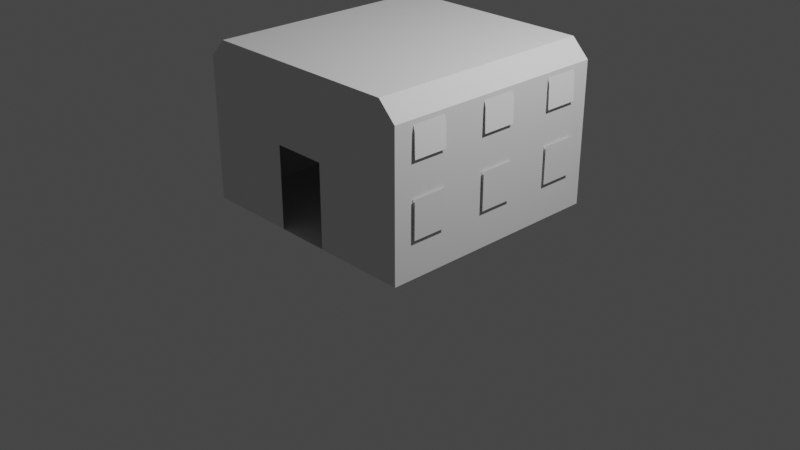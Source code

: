 # Source: GondLab.blend  (saved by Blender 3.1.7; exported with 4.5.12 LTS)
import bpy
from mathutils import Matrix  # noqa: F401  (used for matrix-valued properties, if any)

bpy.ops.wm.read_factory_settings(use_empty=True)
scene = bpy.context.scene
scene.name = 'Scene'

# ---- collections
col_collection = bpy.data.collections.new('Collection'); scene.collection.children.link(col_collection)
col_collider_collider = bpy.data.collections.new('collider:collider')  # instanced only; not linked into the scene
col_collider_collider_001 = bpy.data.collections.new('collider:collider.001')  # instanced only; not linked into the scene
col_collider_collider_002 = bpy.data.collections.new('collider:collider.002')  # instanced only; not linked into the scene
col_collider_collider_003 = bpy.data.collections.new('collider:collider.003')  # instanced only; not linked into the scene
col_collider_collider_004 = bpy.data.collections.new('collider:collider.004')  # instanced only; not linked into the scene
col_collider_collider_005 = bpy.data.collections.new('collider:collider.005')  # instanced only; not linked into the scene
col_collider_collider_006 = bpy.data.collections.new('collider:collider.006')  # instanced only; not linked into the scene
col_collider_collider_007 = bpy.data.collections.new('collider:collider.007')  # instanced only; not linked into the scene
col_collider_collider_008 = bpy.data.collections.new('collider:collider.008')  # instanced only; not linked into the scene
col_collider_collider_009 = bpy.data.collections.new('collider:collider.009')  # instanced only; not linked into the scene
col_collider_collider_010 = bpy.data.collections.new('collider:collider.010')  # instanced only; not linked into the scene
col_collider_collider_011 = bpy.data.collections.new('collider:collider.011')  # instanced only; not linked into the scene
col_collider_collider_012 = bpy.data.collections.new('collider:collider.012')  # instanced only; not linked into the scene
col_collider_collider_013 = bpy.data.collections.new('collider:collider.013')  # instanced only; not linked into the scene
col_collider_collider_014 = bpy.data.collections.new('collider:collider.014')  # instanced only; not linked into the scene
col_collider_collider_015 = bpy.data.collections.new('collider:collider.015')  # instanced only; not linked into the scene
col_collider_collider_016 = bpy.data.collections.new('collider:collider.016')  # instanced only; not linked into the scene
col_collider_collider_017 = bpy.data.collections.new('collider:collider.017')  # instanced only; not linked into the scene
col_collider_collider_018 = bpy.data.collections.new('collider:collider.018')  # instanced only; not linked into the scene
col_collider_collider_019 = bpy.data.collections.new('collider:collider.019')  # instanced only; not linked into the scene
col_collider_collider_020 = bpy.data.collections.new('collider:collider.020')  # instanced only; not linked into the scene
col_collider_collider_021 = bpy.data.collections.new('collider:collider.021')  # instanced only; not linked into the scene

# ---- materials (node trees are filled in below, after node groups)
mat_material = bpy.data.materials.new('Material')
mat_material.use_transparent_shadow = False
mat_windowtransparent = bpy.data.materials.new('WindowTransparent')
mat_windowtransparent.use_transparent_shadow = False

# ---- material node trees

# ---- world
world_world = bpy.data.worlds.new('World'); scene.world = world_world
world_world.use_nodes = True; world_world.node_tree.nodes.clear()
_N = world_world.node_tree.nodes; _L = world_world.node_tree.links
n0 = _N.new('ShaderNodeOutputWorld'); n0.name = 'World Output'; n0.location = (300, 300)
n1 = _N.new('ShaderNodeBackground'); n1.name = 'Background'; n1.location = (10, 300)
n1.inputs[0].default_value = (0.05088, 0.05088, 0.05088, 1.0)
_L.new(n1.outputs[0], n0.inputs[0])
n0.is_active_output = True
world_world.color = (0.05088, 0.05088, 0.05088)
world_world.use_sun_shadow = False
world_world.sun_shadow_jitter_overblur = 0.0

# ---- cameras
cam_camera = bpy.data.cameras.new('Camera')
cam_camera.clip_end = 100.0
cam_camera.ortho_scale = 7.314

# ---- lights
light_light = bpy.data.lights.new('Light', 'POINT')
light_light.transmission_factor = 0.0
light_light.energy = 1000.0
light_light.shadow_soft_size = 0.1
light_light.shadow_maximum_resolution = 0.006
light_light.use_absolute_resolution = True

# ---- meshes
me_cube_001 = bpy.data.meshes.new('Cube.001')
me_cube_001.from_pydata([(-1.266, -1.241, 0.2055), (-1.266, 1.241, 0.2055), (1.266, -1.241, 0.2055), (1.266, 1.241, 0.2055), (-1.266, -1.241, 1.7), (-1.078, -1.241, 1.888), (-1.078, 1.241, 1.888), (-1.266, 1.241, 1.7), (1.079, -1.241, 1.888), (1.266, -1.241, 1.7), (1.266, 1.241, 1.7), (1.079, 1.241, 1.888), (-0.286, -1.241, 1.071), (0.2863, -1.241, 1.071), (0.2863, 1.241, 0.2055), (-0.286, 1.241, 0.2055), (-0.286, -1.241, 0.2055), (0.2863, -1.241, 0.2055), (0.2863, 1.241, 1.071), (-0.286, 1.241, 1.071), (-1.266, -1.24, 1.074), (-1.266, 1.241, 1.074), (1.266, -1.24, 1.074), (-1.266, -1.24, 1.084), (1.266, 0.9702, 1.074), (1.266, 1.241, 1.074), (0.8051, 0.9702, 1.074), (0.8051, 0.5638, 1.074), (1.266, 0.5638, 1.074), (1.266, -1.24, 1.084), (-1.266, 1.241, 1.084), (1.266, 0.5638, 1.084), (1.266, 1.241, 1.084), (1.266, 0.9702, 1.084), (0.8051, 0.5638, 1.084), (0.8051, 0.9702, 1.084)], [], [(11, 8, 5, 6), (4, 7, 6, 5), (10, 9, 8, 11), (13, 12, 16, 0, 4, 5, 8, 9, 2, 17), (3, 2, 9, 10), (32, 30, 23, 29, 31, 34, 35, 33), (26, 27, 28, 22, 20, 21, 25, 24), (34, 31, 28, 27), (26, 24, 33, 35), (14, 3, 10, 11, 6, 7, 1, 15, 19, 18), (0, 1, 7, 4), (16, 17, 2, 3, 14, 15, 1, 0), (27, 26, 35, 34)])
_uv = me_cube_001.uv_layers.new(name='UVMap')
_uv.uv.foreach_set('vector', [0.6435, 0.5, 0.6435, 0.75, 0.8565, 0.75, 0.8565, 0.5, 0.5971, 0.0, 0.5971, 0.25, 0.625, 0.25, 0.625, 0.0, 0.5971, 0.5, 0.5971, 0.75, 0.6435, 0.75, 0.6435, 0.5, 0.4861, 0.8333, 0.4861, 0.9167, 0.375, 0.9167, 0.375, 1.0, 0.5971, 1.0, 0.625, 0.9815, 0.625, 0.7685, 0.5971, 0.75, 0.375, 0.75, 0.375, 0.8333, 0.375, 0.5, 0.375, 0.75, 0.5971, 0.75, 0.5971, 0.5, 0.2311, 0.8256, 0.2311, 0.8256, 0.2311, 0.6327, 0.2311, 0.6327, 0.2311, 0.7204, 0.3444, 0.7204, 0.3444, 0.7836, 0.2311, 0.7836, 0.1698, 0.8931, 0.1023, 0.8931, 0.1023, 0.9935, 0.008572, 0.9935, 0.008572, 0.9935, 0.2148, 0.9935, 0.2148, 0.9935, 0.1698, 0.9935, 0.9274, 0.06938, 0.978, 0.06938, 0.978, 0.01423, 0.9274, 0.01423, 0.9816, 0.01423, 0.9309, 0.01423, 0.9309, 0.06938, 0.9816, 0.06938, 0.375, 0.4167, 0.375, 0.5, 0.5971, 0.5, 0.625, 0.4815, 0.625, 0.2685, 0.5971, 0.25, 0.375, 0.25, 0.375, 0.3333, 0.4861, 0.3333, 0.4861, 0.4167, 0.375, 0.0, 0.375, 0.25, 0.5971, 0.25, 0.5971, 0.0, 0.2083, 0.75, 0.2917, 0.75, 0.375, 0.75, 0.375, 0.5, 0.2917, 0.5, 0.2083, 0.5, 0.125, 0.5, 0.125, 0.75, 0.9816, 0.01423, 0.9274, 0.01423, 0.9274, 0.06938, 0.9816, 0.06938])
_uv.active_render = True
_uv = me_cube_001.uv_layers.new(name='UVMap2')
_uv.uv.foreach_set('vector', [0.0, 0.0, 0.0, 0.0, 0.0, 0.0, 0.0, 0.0, 0.0, 0.0, 0.0, 0.0, 0.0, 0.0, 0.0, 0.0, 0.0, 0.0, 0.0, 0.0, 0.0, 0.0, 0.0, 0.0, 0.0, 0.0, 0.0, 0.0, 0.0, 0.0, 0.0, 0.0, 0.0, 0.0, 0.0, 0.0, 0.0, 0.0, 0.0, 0.0, 0.0, 0.0, 0.0, 0.0, 0.0, 0.0, 0.0, 0.0, 0.0, 0.0, 0.0, 0.0, 0.003906, 0.9921, 0.5061, 0.9921, 0.5061, 0.4999, 0.003906, 0.4999, 0.003906, 0.8578, 0.09533, 0.8578, 0.09533, 0.9384, 0.003906, 0.9384, 0.4147, 0.4424, 0.4147, 0.3618, 0.5061, 0.3618, 0.5061, 0.003906, 0.003906, 0.003907, 0.003907, 0.496, 0.5061, 0.496, 0.5061, 0.4424, 0.51, 0.00589, 0.6015, 0.00589, 0.6015, 0.003906, 0.51, 0.003906, 0.6968, 0.003906, 0.6054, 0.003906, 0.6054, 0.00589, 0.6968, 0.00589, 0.0, 0.0, 0.0, 0.0, 0.0, 0.0, 0.0, 0.0, 0.0, 0.0, 0.0, 0.0, 0.0, 0.0, 0.0, 0.0, 0.0, 0.0, 0.0, 0.0, 0.0, 0.0, 0.0, 0.0, 0.0, 0.0, 0.0, 0.0, 0.0, 0.0, 0.0, 0.0, 0.0, 0.0, 0.0, 0.0, 0.0, 0.0, 0.0, 0.0, 0.0, 0.0, 0.0, 0.0, 0.7813, 0.003906, 0.7007, 0.003906, 0.7007, 0.00589, 0.7813, 0.00589])
me_cube_001.use_remesh_fix_poles = True
me_cube_001.use_remesh_preserve_attributes = False
me_cube_001.update()
me_cube_001.normals_split_custom_set([tuple(v) for v in zip(*[iter([0.0, 0.0, -1.0, 0.0, 0.0, -1.0, 0.0, 0.0, -1.0, 0.0, 0.0, -1.0, 0.7071, 0.0, -0.7071, 0.7071, 0.0, -0.7071, 0.7071, 0.0, -0.7071, 0.7071, 0.0, -0.7071, -0.7071, 0.0, -0.7071, -0.7071, 0.0, -0.7071, -0.7071, 0.0, -0.7071, -0.7071, 0.0, -0.7071, 0.0, 1.0, 6.393e-08, 0.0, 1.0, 6.393e-08, 0.0, 1.0, 6.393e-08, 0.0, 1.0, 6.393e-08, 0.0, 1.0, 6.393e-08, 0.0, 1.0, 6.393e-08, 0.0, 1.0, 6.393e-08, 0.0, 1.0, 6.393e-08, 0.0, 1.0, 6.393e-08, 0.0, 1.0, 6.393e-08, -1.0, 0.0, 0.0, -1.0, 0.0, 0.0, -1.0, 0.0, 0.0, -1.0, 0.0, 0.0, -1.221e-08, 1.396e-07, 1.0, -1.221e-08, 1.396e-07, 1.0, -1.221e-08, 1.396e-07, 1.0, -1.221e-08, 1.396e-07, 1.0, -1.221e-08, 1.396e-07, 1.0, -1.221e-08, 1.396e-07, 1.0, -1.221e-08, 1.396e-07, 1.0, -1.221e-08, 1.396e-07, 1.0, 1.467e-08, -1.396e-07, -1.0, 1.467e-08, -1.396e-07, -1.0, 1.467e-08, -1.396e-07, -1.0, 1.467e-08, -1.396e-07, -1.0, 1.467e-08, -1.396e-07, -1.0, 1.467e-08, -1.396e-07, -1.0, 1.467e-08, -1.396e-07, -1.0, 1.467e-08, -1.396e-07, -1.0, 3.879e-07, 1.0, 0.0, 3.879e-07, 1.0, 0.0, 3.879e-07, 1.0, 0.0, 3.879e-07, 1.0, 0.0, -3.879e-07, -1.0, 0.0, -3.879e-07, -1.0, 0.0, -3.879e-07, -1.0, 0.0, -3.879e-07, -1.0, 0.0, 0.0, -1.0, -3.197e-08, 0.0, -1.0, -3.197e-08, 0.0, -1.0, -3.197e-08, 0.0, -1.0, -3.197e-08, 0.0, -1.0, -3.197e-08, 0.0, -1.0, -3.197e-08, 0.0, -1.0, -3.197e-08, 0.0, -1.0, -3.197e-08, 0.0, -1.0, -3.197e-08, 0.0, -1.0, -3.197e-08, 1.0, 0.0, 0.0, 1.0, 0.0, 0.0, 1.0, 0.0, 0.0, 1.0, 0.0, 0.0, 0.0, 0.0, 1.0, 0.0, 0.0, 1.0, 0.0, 0.0, 1.0, 0.0, 0.0, 1.0, 0.0, 0.0, 1.0, 0.0, 0.0, 1.0, 0.0, 0.0, 1.0, 0.0, 0.0, 1.0, 1.0, -2.405e-07, 0.0, 1.0, -2.405e-07, 0.0, 1.0, -2.405e-07, 0.0, 1.0, -2.405e-07, 0.0])] * 3)])
me_depthmask = bpy.data.meshes.new('depthMask')
me_depthmask.from_pydata([(-1.292, -0.331, -0.667), (-1.292, -0.331, -1.035), (-1.292, 0.06, -1.035), (-1.292, 0.06, -0.667), (1.258, 0.7528, -1.035), (1.258, 0.7528, -0.667), (1.227, 0.8102, -0.667), (1.227, 0.8102, -1.035), (-1.292, -0.331, 0.184), (-1.292, -0.331, -0.184), (-1.292, 0.06, -0.184), (-1.292, 0.06, 0.184), (1.292, 0.06, 1.035), (1.292, 0.06, 0.6668), (1.292, -0.331, 0.6668), (1.292, -0.331, 1.035), (-1.292, -0.331, 0.6668), (-1.292, 0.06, 0.6668), (-1.292, 0.06, 1.035), (-1.292, -0.331, 1.035), (1.292, -0.331, -0.184), (1.292, -0.331, 0.184), (1.292, 0.06, 0.184), (1.292, 0.06, -0.184), (-1.285, 0.6669, 1.034), (-1.292, 0.4195, 1.034), (-1.292, 0.42, 0.668), (-1.285, 0.6669, 0.6678), (-1.285, 0.6669, -0.667), (-1.292, 0.42, -0.667), (-1.292, 0.42, -1.035), (-1.285, 0.6669, -1.035), (1.258, 0.7528, 0.6678), (1.258, 0.7528, 1.034), (1.227, 0.8102, 1.034), (1.227, 0.8102, 0.6678), (-1.285, 0.6669, 0.184), (-1.292, 0.42, 0.184), (-1.292, 0.42, -0.184), (-1.285, 0.6669, -0.184), (1.292, 0.06, -0.667), (1.292, 0.06, -1.035), (1.292, -0.331, -1.035), (1.292, -0.331, -0.667), (1.285, 0.6669, -0.184), (1.292, 0.42, -0.184), (1.292, 0.42, 0.184), (1.285, 0.6669, 0.184), (-1.227, 0.8102, -0.667), (-1.258, 0.7528, -0.667), (-1.258, 0.7528, -1.035), (-1.227, 0.8102, -1.035), (-1.258, 0.7528, -0.667), (-1.285, 0.6669, -0.667), (-1.285, 0.6669, -1.035), (-1.258, 0.7528, -1.035), (-1.227, 0.8102, 0.184), (-1.258, 0.7528, 0.184), (-1.258, 0.7528, -0.184), (-1.227, 0.8102, -0.184), (-1.258, 0.7528, 0.184), (-1.285, 0.6669, 0.184), (-1.285, 0.6669, -0.184), (-1.258, 0.7528, -0.184), (-1.227, 0.8102, 1.034), (-1.258, 0.7528, 1.034), (-1.258, 0.7528, 0.6678), (-1.227, 0.8102, 0.6678), (-1.258, 0.7528, 1.034), (-1.285, 0.6669, 1.034), (-1.285, 0.6669, 0.6678), (-1.258, 0.7528, 0.6678), (1.285, 0.6669, 1.034), (1.258, 0.7528, 1.034), (1.258, 0.7528, 0.6678), (1.285, 0.6669, 0.6678), (1.292, 0.4195, 1.034), (1.285, 0.6669, 1.034), (1.285, 0.6669, 0.6678), (1.292, 0.42, 0.668), (1.227, 0.8102, -0.184), (1.258, 0.7528, -0.184), (1.258, 0.7528, 0.184), (1.227, 0.8102, 0.184), (1.258, 0.7528, -0.184), (1.285, 0.6669, -0.184), (1.285, 0.6669, 0.184), (1.258, 0.7528, 0.184), (1.285, 0.6669, -0.667), (1.258, 0.7528, -0.667), (1.258, 0.7528, -1.035), (1.285, 0.6669, -1.035), (1.292, 0.42, -0.667), (1.285, 0.6669, -0.667), (1.285, 0.6669, -1.035), (1.292, 0.42, -1.035)], [], [(0, 1, 2), (0, 2, 3), (5, 6, 4), (6, 7, 4), (9, 10, 8), (10, 11, 8), (13, 14, 12), (14, 15, 12), (17, 18, 16), (18, 19, 16), (21, 22, 20), (22, 23, 20), (25, 26, 24), (26, 27, 24), (29, 30, 28), (30, 31, 28), (33, 34, 32), (34, 35, 32), (37, 38, 36), (38, 39, 36), (41, 42, 40), (42, 43, 40), (45, 46, 44), (46, 47, 44), (49, 50, 48), (50, 51, 48), (53, 54, 52), (54, 55, 52), (57, 58, 56), (58, 59, 56), (61, 62, 60), (62, 63, 60), (65, 66, 64), (66, 67, 64), (69, 70, 68), (70, 71, 68), (73, 74, 72), (74, 75, 72), (77, 78, 76), (78, 79, 76), (81, 82, 80), (82, 83, 80), (85, 86, 84), (86, 87, 84), (89, 90, 88), (90, 91, 88), (93, 94, 92), (94, 95, 92)])
_uv = me_depthmask.uv_layers.new(name='UVMap')
_uv.uv.foreach_set('vector', [0.9701, 0.01642, 0.9812, 0.01642, 0.9812, 0.02951, 0.9701, 0.01642, 0.9812, 0.02951, 0.9701, 0.02951, 0.9372, 0.06672, 0.9372, 0.06496, 0.929, 0.06672, 0.9372, 0.06496, 0.929, 0.06496, 0.929, 0.06672, 0.9812, 0.01642, 0.9812, 0.02951, 0.9701, 0.01642, 0.9812, 0.02951, 0.9701, 0.02951, 0.9701, 0.01642, 0.9812, 0.02951, 0.9812, 0.01642, 0.9701, 0.02951, 0.9812, 0.01642, 0.9701, 0.01642, 0.9701, 0.02951, 0.9812, 0.02951, 0.9701, 0.02951, 0.9812, 0.01642, 0.9701, 0.02951, 0.9701, 0.01642, 0.9812, 0.01642, 0.9701, 0.01642, 0.9701, 0.02951, 0.9812, 0.01642, 0.9701, 0.02951, 0.9812, 0.02951, 0.9812, 0.01642, 0.9701, 0.03922, 0.9811, 0.03923, 0.9454, 0.06862, 0.9811, 0.03923, 0.9372, 0.06862, 0.9454, 0.06862, 0.9701, 0.03923, 0.9812, 0.03923, 0.9372, 0.06862, 0.9812, 0.03923, 0.929, 0.06862, 0.9372, 0.06862, 0.9454, 0.06672, 0.9454, 0.06496, 0.9372, 0.06672, 0.9454, 0.06496, 0.9372, 0.06496, 0.9372, 0.06672, 0.9701, 0.03923, 0.9812, 0.03923, 0.929, 0.06862, 0.9812, 0.03923, 0.9454, 0.06862, 0.929, 0.06862, 0.9812, 0.02951, 0.9812, 0.01642, 0.9701, 0.02951, 0.9812, 0.01642, 0.9701, 0.01642, 0.9701, 0.02951, 0.9812, 0.03923, 0.9701, 0.03923, 0.9454, 0.06862, 0.9701, 0.03923, 0.929, 0.06862, 0.9454, 0.06862, 0.9372, 0.06672, 0.929, 0.06672, 0.9372, 0.06495, 0.929, 0.06672, 0.929, 0.06495, 0.9372, 0.06495, 0.9372, 0.06862, 0.929, 0.06862, 0.9372, 0.06672, 0.929, 0.06862, 0.929, 0.06672, 0.9372, 0.06672, 0.929, 0.06672, 0.9454, 0.06672, 0.929, 0.06495, 0.9454, 0.06672, 0.9454, 0.06495, 0.929, 0.06495, 0.929, 0.06862, 0.9454, 0.06862, 0.929, 0.06672, 0.9454, 0.06862, 0.9454, 0.06672, 0.929, 0.06672, 0.9454, 0.06672, 0.9372, 0.06672, 0.9454, 0.06495, 0.9372, 0.06672, 0.9372, 0.06495, 0.9454, 0.06495, 0.9454, 0.06862, 0.9372, 0.06862, 0.9454, 0.06672, 0.9372, 0.06862, 0.9372, 0.06672, 0.9454, 0.06672, 0.9454, 0.06672, 0.9372, 0.06672, 0.9454, 0.06862, 0.9372, 0.06672, 0.9372, 0.06862, 0.9454, 0.06862, 0.9454, 0.06862, 0.9372, 0.06862, 0.9701, 0.03922, 0.9372, 0.06862, 0.9811, 0.03923, 0.9701, 0.03922, 0.9454, 0.06672, 0.929, 0.06672, 0.9454, 0.06496, 0.929, 0.06672, 0.929, 0.06496, 0.9454, 0.06496, 0.9454, 0.06862, 0.929, 0.06862, 0.9454, 0.06672, 0.929, 0.06862, 0.929, 0.06672, 0.9454, 0.06672, 0.9372, 0.06672, 0.929, 0.06672, 0.9372, 0.06862, 0.929, 0.06672, 0.929, 0.06862, 0.9372, 0.06862, 0.9372, 0.06862, 0.929, 0.06862, 0.9701, 0.03923, 0.929, 0.06862, 0.9812, 0.03923, 0.9701, 0.03923])
_uv.active_render = True
_uv = me_depthmask.uv_layers.new(name='UVMap2')
_uv.uv.foreach_set('vector', [0.003906, 0.626, 0.06854, 0.626, 0.07258, 0.5675, 0.003906, 0.626, 0.07258, 0.5675, 0.06854, 0.6344, 0.01472, 0.5221, 0.003906, 0.5184, 0.06255, 0.4938, 0.003906, 0.5184, 0.2694, 0.04465, 0.06255, 0.4938, 0.003906, 0.5591, 0.07245, 0.6344, 0.1452, 0.5424, 0.07245, 0.6344, 0.07649, 0.5424, 0.1452, 0.5424, 0.07242, 0.6556, 0.003906, 0.5887, 0.137, 0.6556, 0.003906, 0.5887, 0.07242, 0.6472, 0.137, 0.6556, 0.1452, 0.5759, 0.06852, 0.6511, 0.07648, 0.5759, 0.06852, 0.6511, 0.07258, 0.5759, 0.07648, 0.5759, 0.003906, 0.6054, 0.003906, 0.5469, 0.06854, 0.6054, 0.003906, 0.5469, 0.003906, 0.6138, 0.06854, 0.6054, 0.07345, 0.4634, 0.06826, 0.6595, 0.03038, 0.4575, 0.06826, 0.6595, 0.1203, 0.4717, 0.03038, 0.4575, 0.07337, 0.5341, 0.06854, 0.6177, 0.03038, 0.5283, 0.06854, 0.6177, 0.1203, 0.5141, 0.03038, 0.5283, 0.08817, 0.4655, 0.07735, 0.4618, 0.06255, 0.4796, 0.07735, 0.4618, 0.2694, 0.3437, 0.06255, 0.4796, 0.1467, 0.4917, 0.06854, 0.5926, 0.1038, 0.4858, 0.06854, 0.5926, 0.1203, 0.5283, 0.1038, 0.4858, 0.07245, 0.6305, 0.07649, 0.5636, 0.1371, 0.6305, 0.07649, 0.5636, 0.07245, 0.6221, 0.1371, 0.6305, 0.003906, 0.5044, 0.07245, 0.597, 0.04689, 0.5102, 0.07245, 0.597, 0.1038, 0.5102, 0.04689, 0.5102, 0.01472, 0.5305, 0.1359, 0.5164, 0.003906, 0.5342, 0.1359, 0.5164, 0.1467, 0.5201, 0.003906, 0.5342, 0.03038, 0.5283, 0.1203, 0.5141, 0.01472, 0.5305, 0.1203, 0.5141, 0.1359, 0.5164, 0.01472, 0.5305, 0.08809, 0.4881, 0.1359, 0.5305, 0.07727, 0.4918, 0.1359, 0.5305, 0.1467, 0.5342, 0.07727, 0.4918, 0.1038, 0.4858, 0.1203, 0.5283, 0.08809, 0.4881, 0.1203, 0.5283, 0.1359, 0.5305, 0.08809, 0.4881, 0.01472, 0.4598, 0.1359, 0.4739, 0.003906, 0.4635, 0.1359, 0.4739, 0.1467, 0.4776, 0.003906, 0.4635, 0.03038, 0.4575, 0.1203, 0.4717, 0.01472, 0.4598, 0.1203, 0.4717, 0.1359, 0.4739, 0.01472, 0.4598, 0.08817, 0.4655, 0.06255, 0.4796, 0.1038, 0.4677, 0.06255, 0.4796, 0.0469, 0.4819, 0.1038, 0.4677, 0.1038, 0.4677, 0.0469, 0.4819, 0.1469, 0.4619, 0.0469, 0.4819, 0.003906, 0.4761, 0.1469, 0.4619, 0.06255, 0.5079, 0.08809, 0.5079, 0.07337, 0.5042, 0.08809, 0.5079, 0.07727, 0.5042, 0.07337, 0.5042, 0.04689, 0.5102, 0.1038, 0.5102, 0.06255, 0.5079, 0.1038, 0.5102, 0.08809, 0.5079, 0.06255, 0.5079, 0.01472, 0.5221, 0.06255, 0.4938, 0.03038, 0.5244, 0.06255, 0.4938, 0.04689, 0.4961, 0.03038, 0.5244, 0.03038, 0.5244, 0.04689, 0.4961, 0.07337, 0.5185, 0.04689, 0.4961, 0.003906, 0.4902, 0.07337, 0.5185])
me_depthmask.materials.append(mat_material)
me_depthmask.use_remesh_fix_poles = True
me_depthmask.use_remesh_preserve_attributes = False
me_depthmask.update()
me_depthmask.normals_split_custom_set([tuple(v) for v in zip(*[iter([1.0, -1.381e-06, 1.296e-06, 1.0, -1.381e-06, 1.296e-06, 1.0, -1.381e-06, 1.296e-06, 1.0, -8.285e-07, 1.296e-06, 1.0, -8.285e-07, 1.296e-06, 1.0, -8.285e-07, 1.296e-06, -0.9865, -0.1635, -4.866e-06, -0.9865, -0.1635, -5.763e-06, -0.9865, -0.1635, 1.878e-05, -0.9865, -0.1635, -3.495e-05, -0.9829, -0.1628, -0.08631, -0.9865, -0.1635, -1.052e-05, 1.0, -8.285e-07, 5.831e-06, 1.0, -8.285e-07, 5.831e-06, 1.0, -8.285e-07, 5.831e-06, 1.0, -1.526e-06, 5.507e-06, 1.0, -1.526e-06, 5.507e-06, 1.0, -1.526e-06, 5.507e-06, -1.0, 4.144e-07, -9.722e-07, -1.0, 4.144e-07, -9.722e-07, -1.0, 4.144e-07, -9.722e-07, -1.0, -6.193e-07, -6.481e-07, -1.0, -6.193e-07, -6.481e-07, -1.0, -6.193e-07, -6.481e-07, 1.0, -8.288e-07, 0.0, 1.0, -8.288e-07, 0.0, 1.0, -8.288e-07, 0.0, 1.0, -1.243e-06, 0.0, 1.0, -1.243e-06, 0.0, 1.0, -1.243e-06, 0.0, -1.0, 0.0, -5.183e-06, -1.0, 0.0, -5.183e-06, -1.0, 0.0, -5.183e-06, -1.0, 3.449e-07, -6.155e-06, -1.0, 3.449e-07, -6.155e-06, -1.0, 3.449e-07, -6.155e-06, 0.9866, -0.1634, -2.162e-06, 0.9866, -0.1634, 4.191e-05, 0.9866, -0.1634, 3.524e-05, 0.9866, -0.1634, 3.773e-05, 0.9866, -0.1634, -2.018e-06, 0.9866, -0.1634, 4.508e-05, 0.9866, -0.1634, -5.369e-06, 0.9866, -0.1634, 1.047e-05, 0.9865, -0.1635, 1.02e-06, 0.9866, -0.1634, 3.636e-06, 0.9865, -0.1635, 2.085e-05, 0.9865, -0.1635, 1.066e-05, -0.9866, -0.1634, -6.793e-06, -0.9866, -0.1634, -3.915e-06, -0.9866, -0.1634, 2.872e-05, -0.9866, -0.1634, -3.197e-05, -0.9829, -0.1628, -0.08633, -0.9866, -0.1634, -9.973e-06, 0.9863, -0.1647, -0.0005868, 0.9866, -0.1634, 1.717e-05, 0.9866, -0.163, 2.909e-05, 0.9866, -0.1634, 8.618e-06, 0.9866, -0.1634, 4.831e-06, 0.9866, -0.163, 3.912e-05, -1.0, 1.243e-06, -1.296e-06, -1.0, 1.243e-06, -1.296e-06, -1.0, 1.243e-06, -1.296e-06, -1.0, 1.386e-07, -9.718e-07, -1.0, 1.386e-07, -9.718e-07, -1.0, 1.386e-07, -9.718e-07, -0.9866, -0.1634, -1.547e-06, -0.9866, -0.1634, 6.959e-06, -0.9866, -0.1634, -8.251e-06, -0.9866, -0.1634, 2.738e-05, -0.9866, -0.1631, 3.889e-05, -0.9866, -0.1634, -1.071e-05, 0.9865, -0.1635, -1.496e-06, 0.9865, -0.1635, 9.723e-06, 0.9865, -0.1635, -0.0002858, 0.9865, -0.1635, -2.647e-06, 0.9865, -0.1635, 1.582e-05, 0.9865, -0.1635, -0.0003447, 0.9866, -0.1634, 1.514e-06, 0.9866, -0.1634, -1.087e-05, 0.9866, -0.1634, -2.84e-06, 0.9866, -0.1634, 1.919e-06, 0.9866, -0.1634, 8.826e-06, 0.9866, -0.1634, -6.299e-06, 0.9866, -0.163, 0.001299, 0.9865, -0.1635, 7.898e-06, 0.9868, -0.1621, -0.0005303, 0.9865, -0.1635, 7.358e-07, 0.9865, -0.1635, 1.84e-05, 0.9868, -0.1621, -0.0005262, 0.9866, -0.1631, 0.001058, 0.9866, -0.1634, 9.984e-06, 0.9866, -0.1631, 0.001299, 0.9866, -0.1634, 3.6e-06, 0.9866, -0.1634, 1.051e-05, 0.9866, -0.1631, 0.001303, 0.9866, -0.1634, -3.697e-06, 0.9866, -0.1634, 1.971e-05, 0.9866, -0.1632, 0.0004376, 0.9866, -0.1634, -2.768e-06, 0.9865, -0.1635, 0.0003401, 0.9866, -0.1632, 0.00038, 0.9866, -0.1634, 2.837e-06, 0.9866, -0.1634, -1.908e-05, 0.9866, -0.1634, -1.451e-05, 0.9866, -0.1634, 1.815e-06, 0.9866, -0.1634, 8.757e-06, 0.9866, -0.1634, -1.23e-05, -0.9866, -0.1634, -8.583e-06, -0.9866, -0.1634, -1.081e-05, -0.9866, -0.1634, -1.787e-06, -0.9866, -0.1634, -1.671e-05, -0.9866, -0.1634, 4.056e-05, -0.9866, -0.1634, -5.51e-06, -0.9866, -0.1634, -1.851e-05, -0.9866, -0.1634, 0.0001257, -0.9866, -0.1634, -0.0003599, -0.9866, -0.1634, 9.864e-05, -0.9866, -0.1633, -0.0007152, -0.9866, -0.1634, -0.0003478, -0.9865, -0.1635, -5.906e-06, -0.9865, -0.1635, -8.274e-06, -0.9865, -0.1635, -3.945e-06, -0.9865, -0.1635, -6.811e-06, -0.9865, -0.1635, -2.03e-05, -0.9865, -0.1635, 4.316e-05, -0.9866, -0.1634, -9.554e-06, -0.9866, -0.1631, -1.767e-05, -0.9866, -0.1634, -1.303e-06, -0.9866, -0.1631, -3.886e-06, -0.9866, -0.1634, -1.077e-05, -0.9866, -0.1634, 5.96e-06, -0.9866, -0.1634, -8.552e-06, -0.9866, -0.1634, 6.668e-06, -0.9866, -0.1634, -1.78e-06, -0.9866, -0.1634, 2.292e-06, -0.9866, -0.1634, -2.163e-06, -0.9866, -0.1634, 1.031e-05, -0.9865, -0.1635, -2.535e-06, -0.9865, -0.1635, -1.151e-05, -0.9866, -0.1634, -4.892e-05, -0.9865, -0.1635, -1.035e-06, -0.9866, -0.1634, 5.8e-06, -0.9866, -0.1634, -9.909e-06])] * 3)])
me_glass = bpy.data.meshes.new('glass')
me_glass.from_pydata([(-1.239, 0.7508, -0.184), (-1.266, 0.665, 7.096e-07), (-1.266, 0.665, -0.184), (-1.239, 0.7508, -0.184), (-1.239, 0.7508, 7.21e-07), (-1.266, 0.665, 7.096e-07), (-1.239, 0.7508, -0.184), (-1.208, 0.8082, -0.184), (-1.239, 0.7508, 7.21e-07), (-1.239, 0.7508, 7.21e-07), (-1.208, 0.8082, -0.184), (-1.208, 0.8082, -3.614e-07), (-1.273, 0.5714, -2.957e-08), (-1.266, 0.665, -0.184), (-1.266, 0.665, 7.096e-07), (-1.273, 0.5714, -0.184), (-1.266, 0.665, -0.184), (-1.273, 0.5714, -2.957e-08), (-1.273, 0.5714, -0.184), (-1.273, 0.5714, -2.957e-08), (-1.273, 0.4181, -0.184), (-1.273, 0.4181, -0.184), (-1.273, 0.5714, -2.957e-08), (-1.273, 0.4181, 1.317e-07), (-1.266, 0.665, 7.096e-07), (-1.239, 0.7508, 7.21e-07), (-1.266, 0.665, 0.184), (-1.266, 0.665, 0.184), (-1.239, 0.7508, 7.21e-07), (-1.239, 0.7508, 0.184), (-1.239, 0.7508, 7.21e-07), (-1.208, 0.8082, -3.614e-07), (-1.239, 0.7508, 0.184), (-1.239, 0.7508, 0.184), (-1.208, 0.8082, -3.614e-07), (-1.208, 0.8082, 0.184), (-1.273, 0.5714, -2.957e-08), (-1.266, 0.665, 7.096e-07), (-1.273, 0.5714, 0.1841), (-1.273, 0.5714, 0.1841), (-1.266, 0.665, 7.096e-07), (-1.266, 0.665, 0.184), (-1.273, 0.5714, -2.957e-08), (-1.273, 0.5714, 0.1841), (-1.273, 0.4181, 1.317e-07), (-1.273, 0.4181, 1.317e-07), (-1.273, 0.5714, 0.1841), (-1.273, 0.4181, 0.184), (1.208, 0.8082, -0.184), (1.239, 0.7508, -0.184), (1.208, 0.8082, -3.614e-07), (1.208, 0.8082, -3.614e-07), (1.239, 0.7508, -0.184), (1.239, 0.7508, 7.21e-07), (1.239, 0.7508, -0.184), (1.266, 0.665, -0.184), (1.239, 0.7508, 7.21e-07), (1.239, 0.7508, 7.21e-07), (1.266, 0.665, -0.184), (1.266, 0.665, 7.096e-07), (1.266, 0.665, -0.184), (1.273, 0.5714, -0.184), (1.266, 0.665, 7.096e-07), (1.266, 0.665, 7.096e-07), (1.273, 0.5714, -0.184), (1.273, 0.5714, -2.957e-08), (1.208, 0.8082, -3.614e-07), (1.239, 0.7508, 7.21e-07), (1.208, 0.8082, 0.184), (1.208, 0.8082, 0.184), (1.239, 0.7508, 7.21e-07), (1.239, 0.7508, 0.184), (1.239, 0.7508, 7.21e-07), (1.266, 0.665, 7.096e-07), (1.239, 0.7508, 0.184), (1.239, 0.7508, 0.184), (1.266, 0.665, 7.096e-07), (1.266, 0.665, 0.184), (1.266, 0.665, 7.096e-07), (1.273, 0.5714, -2.957e-08), (1.266, 0.665, 0.184), (1.266, 0.665, 0.184), (1.273, 0.5714, -2.957e-08), (1.273, 0.5714, 0.1841), (1.273, 0.5714, 0.1841), (1.273, 0.5714, -2.957e-08), (1.273, 0.4181, 0.184), (1.273, 0.4181, 0.184), (1.273, 0.5714, -2.957e-08), (1.273, 0.4181, 1.317e-07), (1.273, 0.5714, -2.957e-08), (1.273, 0.5714, -0.184), (1.273, 0.4181, 1.317e-07), (1.273, 0.4181, 1.317e-07), (1.273, 0.5714, -0.184), (1.273, 0.4181, -0.184), (-1.273, -0.331, -0.184), (-1.273, 0.06, -0.184), (-1.273, -0.331, 5.77e-07), (-1.273, -0.331, 5.77e-07), (-1.273, 0.06, -0.184), (-1.273, 0.06, 8.401e-08), (-1.273, -0.331, 5.77e-07), (-1.273, 0.06, 8.401e-08), (-1.273, -0.331, 0.184), (-1.273, -0.331, 0.184), (-1.273, 0.06, 8.401e-08), (-1.273, 0.06, 0.184), (-1.273, -0.331, 0.6668), (-1.273, 0.06, 0.6668), (-1.273, -0.331, 1.035), (-1.273, -0.331, 1.035), (-1.273, 0.06, 0.6668), (-1.273, 0.06, 1.035), (1.273, -0.331, 1.035), (1.273, 0.06, 1.035), (1.273, -0.331, 0.6668), (1.273, -0.331, 0.6668), (1.273, 0.06, 1.035), (1.273, 0.06, 0.6668), (-1.266, 0.665, 0.6678), (-1.239, 0.7508, 0.6678), (-1.266, 0.665, 1.034), (-1.266, 0.665, 1.034), (-1.239, 0.7508, 0.6678), (-1.239, 0.7508, 1.034), (-1.239, 0.7508, 0.6678), (-1.208, 0.8082, 0.6678), (-1.239, 0.7508, 1.034), (-1.239, 0.7508, 1.034), (-1.208, 0.8082, 0.6678), (-1.208, 0.8082, 1.034), (-1.273, 0.5714, 1.034), (-1.266, 0.665, 0.6678), (-1.266, 0.665, 1.034), (-1.273, 0.5715, 0.668), (-1.266, 0.665, 0.6678), (-1.273, 0.5714, 1.034), (1.208, 0.8082, 0.6678), (1.239, 0.7508, 0.6678), (1.208, 0.8082, 1.034), (1.208, 0.8082, 1.034), (1.239, 0.7508, 0.6678), (1.239, 0.7508, 1.034), (1.239, 0.7508, 0.6678), (1.266, 0.665, 0.6678), (1.239, 0.7508, 1.034), (1.239, 0.7508, 1.034), (1.266, 0.665, 0.6678), (1.266, 0.665, 1.034), (1.266, 0.665, 0.6678), (1.273, 0.5715, 0.668), (1.266, 0.665, 1.034), (1.266, 0.665, 1.034), (1.273, 0.5715, 0.668), (1.273, 0.5714, 1.034), (-1.273, 0.418, 0.668), (-1.273, 0.5715, 0.668), (-1.273, 0.4176, 1.034), (-1.273, 0.4176, 1.034), (-1.273, 0.5715, 0.668), (-1.273, 0.5714, 1.034), (1.273, 0.5714, 1.034), (1.273, 0.5715, 0.668), (1.273, 0.4176, 1.034), (1.273, 0.4176, 1.034), (1.273, 0.5715, 0.668), (1.273, 0.418, 0.668), (1.273, 0.06, 0.184), (1.273, 0.06, -2.793e-07), (1.273, -0.331, 0.184), (1.273, -0.331, 0.184), (1.273, 0.06, -2.793e-07), (1.273, -0.331, -1.497e-07), (1.273, -0.331, -1.497e-07), (1.273, 0.06, -2.793e-07), (1.273, -0.331, -0.184), (1.273, -0.331, -0.184), (1.273, 0.06, -2.793e-07), (1.273, 0.06, -0.184), (-1.273, -0.331, -1.035), (-1.273, 0.06, -1.035), (-1.273, -0.331, -0.667), (-1.273, -0.331, -0.667), (-1.273, 0.06, -1.035), (-1.273, 0.06, -0.667), (-1.266, 0.665, -1.035), (-1.239, 0.7508, -1.035), (-1.266, 0.665, -0.667), (-1.266, 0.665, -0.667), (-1.239, 0.7508, -1.035), (-1.239, 0.7508, -0.667), (-1.239, 0.7508, -1.035), (-1.208, 0.8082, -1.035), (-1.239, 0.7508, -0.667), (-1.239, 0.7508, -0.667), (-1.208, 0.8082, -1.035), (-1.208, 0.8082, -0.667), (-1.273, 0.5714, -0.667), (-1.266, 0.665, -1.035), (-1.266, 0.665, -0.667), (-1.273, 0.5714, -1.035), (-1.266, 0.665, -1.035), (-1.273, 0.5714, -0.667), (1.208, 0.8082, -1.035), (1.239, 0.7508, -1.035), (1.208, 0.8082, -0.667), (1.208, 0.8082, -0.667), (1.239, 0.7508, -1.035), (1.239, 0.7508, -0.667), (1.239, 0.7508, -1.035), (1.266, 0.665, -1.035), (1.239, 0.7508, -0.667), (1.239, 0.7508, -0.667), (1.266, 0.665, -1.035), (1.266, 0.665, -0.667), (1.266, 0.665, -1.035), (1.273, 0.5714, -1.035), (1.266, 0.665, -0.667), (1.266, 0.665, -0.667), (1.273, 0.5714, -1.035), (1.273, 0.5714, -0.667), (-1.273, 0.4181, -1.035), (-1.273, 0.5714, -1.035), (-1.273, 0.4181, -0.667), (-1.273, 0.4181, -0.667), (-1.273, 0.5714, -1.035), (-1.273, 0.5714, -0.667), (1.273, 0.4181, -0.667), (1.273, 0.5714, -0.667), (1.273, 0.4181, -1.035), (1.273, 0.4181, -1.035), (1.273, 0.5714, -0.667), (1.273, 0.5714, -1.035), (1.273, -0.331, -0.667), (1.273, 0.06, -0.667), (1.273, -0.331, -1.035), (1.273, -0.331, -1.035), (1.273, 0.06, -0.667), (1.273, 0.06, -1.035)], [], [(0, 1, 2), (4, 5, 3), (7, 8, 6), (10, 11, 9), (13, 14, 12), (16, 17, 15), (19, 20, 18), (22, 23, 21), (25, 26, 24), (28, 29, 27), (31, 32, 30), (34, 35, 33), (37, 38, 36), (40, 41, 39), (43, 44, 42), (46, 47, 45), (49, 50, 48), (52, 53, 51), (55, 56, 54), (58, 59, 57), (61, 62, 60), (64, 65, 63), (67, 68, 66), (70, 71, 69), (73, 74, 72), (76, 77, 75), (79, 80, 78), (82, 83, 81), (85, 86, 84), (88, 89, 87), (91, 92, 90), (94, 95, 93), (97, 98, 96), (100, 101, 99), (103, 104, 102), (106, 107, 105), (109, 110, 108), (112, 113, 111), (115, 116, 114), (118, 119, 117), (121, 122, 120), (124, 125, 123), (127, 128, 126), (130, 131, 129), (133, 134, 132), (136, 137, 135), (139, 140, 138), (142, 143, 141), (145, 146, 144), (148, 149, 147), (151, 152, 150), (154, 155, 153), (157, 158, 156), (160, 161, 159), (163, 164, 162), (166, 167, 165), (169, 170, 168), (172, 173, 171), (175, 176, 174), (178, 179, 177), (181, 182, 180), (184, 185, 183), (187, 188, 186), (190, 191, 189), (193, 194, 192), (196, 197, 195), (199, 200, 198), (202, 203, 201), (205, 206, 204), (208, 209, 207), (211, 212, 210), (214, 215, 213), (217, 218, 216), (220, 221, 219), (223, 224, 222), (226, 227, 225), (229, 230, 228), (232, 233, 231), (235, 236, 234), (238, 239, 237)])
_uv = me_glass.uv_layers.new(name='UVMap')
_uv.uv.foreach_set('vector', [0.9896, 0.8318, 0.5006, 0.6618, 0.9896, 0.6618, 0.5006, 0.8318, 0.5006, 0.6618, 0.9896, 0.8318, 0.9896, 0.99, 0.5006, 0.8318, 0.9896, 0.8318, 0.9896, 0.99, 0.5006, 0.99, 0.5006, 0.8318, 0.9896, 0.6618, 0.5006, 0.6618, 0.5006, 0.4812, 0.9896, 0.6618, 0.5006, 0.4812, 0.9896, 0.4812, 0.5006, 0.4812, 0.9896, 0.01069, 0.9896, 0.4812, 0.5006, 0.4812, 0.5006, 0.01069, 0.9896, 0.01069, 0.5006, 0.8318, 0.01158, 0.6612, 0.5006, 0.6618, 0.5006, 0.8318, 0.01158, 0.8313, 0.01158, 0.6612, 0.5006, 0.99, 0.01158, 0.8313, 0.5006, 0.8318, 0.5006, 0.99, 0.01158, 0.9894, 0.01158, 0.8313, 0.5006, 0.6618, 0.01158, 0.4812, 0.5006, 0.4812, 0.5006, 0.6618, 0.01158, 0.6612, 0.01158, 0.4812, 0.01158, 0.4812, 0.5006, 0.01069, 0.5006, 0.4812, 0.01158, 0.4812, 0.01158, 0.01069, 0.5006, 0.01069, 0.9896, 0.8324, 0.5006, 0.99, 0.9896, 0.99, 0.9896, 0.8324, 0.5006, 0.8324, 0.5006, 0.99, 0.9896, 0.6623, 0.5006, 0.8324, 0.9896, 0.8324, 0.9896, 0.6623, 0.5006, 0.6624, 0.5006, 0.8324, 0.9896, 0.4824, 0.5006, 0.6624, 0.9896, 0.6623, 0.9896, 0.4824, 0.5006, 0.4824, 0.5006, 0.6624, 0.5006, 0.8324, 0.01158, 0.9894, 0.5006, 0.99, 0.5006, 0.8324, 0.01158, 0.8318, 0.01158, 0.9894, 0.5006, 0.6624, 0.01158, 0.8318, 0.5006, 0.8324, 0.5006, 0.6624, 0.01158, 0.6618, 0.01158, 0.8318, 0.5006, 0.4824, 0.01158, 0.6618, 0.5006, 0.6624, 0.5006, 0.4824, 0.01137, 0.4812, 0.01158, 0.6618, 0.5006, 0.4812, 0.01158, 0.01069, 0.01137, 0.4812, 0.5006, 0.4812, 0.5006, 0.01069, 0.01158, 0.01069, 0.9896, 0.4812, 0.5006, 0.01069, 0.5006, 0.4812, 0.9896, 0.4812, 0.9896, 0.01069, 0.5006, 0.01069, 0.9896, 0.9894, 0.5006, 0.01069, 0.9896, 0.01069, 0.9896, 0.9894, 0.5006, 0.9894, 0.5006, 0.01069, 0.5006, 0.9894, 0.01158, 0.01069, 0.5006, 0.01069, 0.5006, 0.9894, 0.01158, 0.9894, 0.01158, 0.01069, 0.9896, 0.9894, 0.01191, 0.01069, 0.9896, 0.01069, 0.9896, 0.9894, 0.01191, 0.9894, 0.01191, 0.01069, 0.01191, 0.9894, 0.9896, 0.01069, 0.01191, 0.01069, 0.01191, 0.9894, 0.9896, 0.9894, 0.9896, 0.01069, 0.01158, 0.8318, 0.9896, 0.6618, 0.01158, 0.6618, 0.01158, 0.8318, 0.9896, 0.8319, 0.9896, 0.6618, 0.01158, 0.99, 0.9896, 0.8319, 0.01158, 0.8318, 0.01158, 0.99, 0.9896, 0.99, 0.9896, 0.8319, 0.01158, 0.6618, 0.9896, 0.6618, 0.9896, 0.4818, 0.01158, 0.6618, 0.9896, 0.4818, 0.01158, 0.4818, 0.01158, 0.8318, 0.9896, 0.9894, 0.01158, 0.9894, 0.01158, 0.8318, 0.9896, 0.8318, 0.9896, 0.9894, 0.01158, 0.6618, 0.9896, 0.8318, 0.01158, 0.8318, 0.01158, 0.6618, 0.9896, 0.6618, 0.9896, 0.8318, 0.01158, 0.4818, 0.9896, 0.6618, 0.01158, 0.6618, 0.01158, 0.4818, 0.9896, 0.4818, 0.9896, 0.6618, 0.9868, 0.4812, 0.0125, 0.00933, 0.9868, 0.01064, 0.9868, 0.4812, 0.0125, 0.4812, 0.0125, 0.00933, 0.9868, 0.4812, 0.0125, 0.009331, 0.0125, 0.4812, 0.9868, 0.4812, 0.9868, 0.01064, 0.0125, 0.009331, 0.5006, 0.9894, 0.01158, 0.01069, 0.01158, 0.9894, 0.5006, 0.9894, 0.5006, 0.01069, 0.01158, 0.01069, 0.5006, 0.9894, 0.9896, 0.01069, 0.5006, 0.01069, 0.5006, 0.9894, 0.9896, 0.9894, 0.9896, 0.01069, 0.9896, 0.9894, 0.01158, 0.01069, 0.9896, 0.01069, 0.9896, 0.9894, 0.01158, 0.9894, 0.01158, 0.01069, 0.01158, 0.8319, 0.9896, 0.6618, 0.01158, 0.6618, 0.01158, 0.8319, 0.9896, 0.8319, 0.9896, 0.6618, 0.01158, 0.99, 0.9896, 0.8319, 0.01158, 0.8319, 0.01158, 0.99, 0.9896, 0.99, 0.9896, 0.8319, 0.01158, 0.6618, 0.9896, 0.6618, 0.9896, 0.4818, 0.01158, 0.6618, 0.9896, 0.4818, 0.01158, 0.4818, 0.01158, 0.8318, 0.9896, 0.9894, 0.01158, 0.9894, 0.01158, 0.8318, 0.9896, 0.8318, 0.9896, 0.9894, 0.01158, 0.6618, 0.9896, 0.8318, 0.01158, 0.8318, 0.01158, 0.6618, 0.9896, 0.6618, 0.9896, 0.8318, 0.01158, 0.4818, 0.9896, 0.6618, 0.01158, 0.6618, 0.01158, 0.4818, 0.9896, 0.4818, 0.9896, 0.6618, 0.9896, 0.4812, 0.01158, 0.01069, 0.9896, 0.01069, 0.9896, 0.4812, 0.01158, 0.4812, 0.01158, 0.01069, 0.01158, 0.4812, 0.9896, 0.01069, 0.01158, 0.01069, 0.01158, 0.4812, 0.9896, 0.4812, 0.9896, 0.01069, 0.01158, 0.9894, 0.9896, 0.01069, 0.01158, 0.01069, 0.01158, 0.9894, 0.9896, 0.9894, 0.9896, 0.01069])
_uv.active_render = True
_uv = me_glass.uv_layers.new(name='UVMap2')
_uv.uv.foreach_set('vector', [0.4689, 0.2663, 0.4128, 0.381, 0.4128, 0.2663, 0.4689, 0.381, 0.4128, 0.381, 0.4689, 0.2663, 0.5095, 0.2663, 0.4689, 0.381, 0.4689, 0.2663, 0.5095, 0.2663, 0.5095, 0.381, 0.4689, 0.381, 0.4128, 0.2663, 0.4128, 0.381, 0.3544, 0.381, 0.4128, 0.2663, 0.3544, 0.381, 0.3544, 0.2663, 0.3544, 0.381, 0.2588, 0.2663, 0.3544, 0.2663, 0.3544, 0.381, 0.2588, 0.381, 0.2588, 0.2663, 0.4689, 0.381, 0.4128, 0.4956, 0.4128, 0.381, 0.4689, 0.381, 0.4689, 0.4956, 0.4128, 0.4956, 0.5095, 0.381, 0.4689, 0.4956, 0.4689, 0.381, 0.5095, 0.381, 0.5095, 0.4956, 0.4689, 0.4956, 0.4128, 0.381, 0.3544, 0.4957, 0.3544, 0.381, 0.4128, 0.381, 0.4128, 0.4956, 0.3544, 0.4957, 0.3544, 0.4957, 0.2588, 0.381, 0.3544, 0.381, 0.3544, 0.4957, 0.2588, 0.4956, 0.2588, 0.381, 0.04448, 0.7319, 0.003906, 0.8466, 0.003907, 0.7319, 0.04448, 0.7319, 0.04448, 0.8466, 0.003906, 0.8466, 0.1006, 0.7319, 0.04448, 0.8466, 0.04448, 0.7319, 0.1006, 0.7319, 0.1006, 0.8466, 0.04448, 0.8466, 0.159, 0.7319, 0.1006, 0.8466, 0.1006, 0.7319, 0.159, 0.7319, 0.159, 0.8466, 0.1006, 0.8466, 0.04448, 0.8466, 0.003906, 0.9612, 0.003906, 0.8466, 0.04448, 0.8466, 0.04448, 0.9612, 0.003906, 0.9612, 0.1006, 0.8466, 0.04448, 0.9612, 0.04448, 0.8466, 0.1006, 0.8466, 0.1006, 0.9612, 0.04448, 0.9612, 0.159, 0.8466, 0.1006, 0.9612, 0.1006, 0.8466, 0.159, 0.8466, 0.159, 0.9613, 0.1006, 0.9612, 0.159, 0.8466, 0.2546, 0.9612, 0.159, 0.9613, 0.159, 0.8466, 0.2546, 0.8466, 0.2546, 0.9612, 0.159, 0.7319, 0.2546, 0.8466, 0.159, 0.8466, 0.159, 0.7319, 0.2546, 0.7319, 0.2546, 0.8466, 0.9975, 0.4996, 0.7539, 0.6142, 0.7539, 0.4996, 0.9975, 0.4996, 0.9975, 0.6142, 0.7539, 0.6142, 0.9975, 0.6142, 0.7539, 0.7289, 0.7539, 0.6142, 0.9975, 0.6142, 0.9975, 0.7289, 0.7539, 0.7289, 0.75, 0.7328, 0.5063, 0.962, 0.5063, 0.7328, 0.75, 0.7328, 0.75, 0.962, 0.5063, 0.962, 0.7539, 0.962, 0.9975, 0.7328, 0.9975, 0.962, 0.7539, 0.962, 0.7539, 0.7328, 0.9975, 0.7328, 0.7562, 0.003907, 0.7001, 0.2323, 0.7001, 0.003906, 0.7562, 0.003907, 0.7562, 0.2323, 0.7001, 0.2323, 0.7968, 0.003906, 0.7562, 0.2323, 0.7562, 0.003907, 0.7968, 0.003906, 0.7968, 0.2323, 0.7562, 0.2323, 0.7001, 0.003906, 0.7001, 0.2323, 0.6416, 0.2324, 0.7001, 0.003906, 0.6416, 0.2324, 0.6417, 0.004053, 0.04448, 0.2663, 0.003906, 0.4947, 0.003906, 0.2663, 0.04448, 0.2663, 0.04448, 0.4947, 0.003906, 0.4947, 0.1006, 0.2663, 0.04448, 0.4947, 0.04448, 0.2663, 0.1006, 0.2663, 0.1006, 0.4947, 0.04448, 0.4947, 0.159, 0.2665, 0.1006, 0.4947, 0.1006, 0.2663, 0.159, 0.2665, 0.159, 0.4948, 0.1006, 0.4947, 0.6417, 0.004053, 0.5458, 0.2324, 0.5461, 0.004053, 0.6417, 0.004053, 0.6416, 0.2324, 0.5458, 0.2324, 0.159, 0.2665, 0.2549, 0.4948, 0.159, 0.4948, 0.159, 0.2665, 0.2546, 0.2665, 0.2549, 0.4948, 0.2588, 0.8475, 0.5024, 0.9621, 0.2588, 0.9621, 0.2588, 0.8475, 0.5024, 0.8475, 0.5024, 0.9621, 0.2588, 0.8475, 0.5024, 0.7328, 0.5024, 0.8475, 0.2588, 0.8475, 0.2588, 0.7328, 0.5024, 0.7328, 0.5024, 0.4996, 0.2588, 0.7289, 0.2588, 0.4996, 0.5024, 0.4996, 0.5024, 0.7289, 0.2588, 0.7289, 0.214, 0.4987, 0.1579, 0.728, 0.1579, 0.4987, 0.214, 0.4987, 0.214, 0.728, 0.1579, 0.728, 0.2546, 0.4987, 0.214, 0.728, 0.214, 0.4987, 0.2546, 0.4987, 0.2546, 0.728, 0.214, 0.728, 0.1579, 0.4987, 0.1579, 0.728, 0.09948, 0.728, 0.1579, 0.4987, 0.09948, 0.728, 0.09949, 0.4987, 0.554, 0.2663, 0.5134, 0.4956, 0.5134, 0.2663, 0.554, 0.2663, 0.554, 0.4956, 0.5134, 0.4956, 0.6101, 0.2663, 0.554, 0.4956, 0.554, 0.2663, 0.6101, 0.2663, 0.6101, 0.4956, 0.554, 0.4956, 0.6685, 0.2663, 0.6101, 0.4956, 0.6101, 0.2663, 0.6685, 0.2663, 0.6685, 0.4956, 0.6101, 0.4956, 0.09949, 0.4987, 0.003906, 0.728, 0.003909, 0.4987, 0.09949, 0.4987, 0.09948, 0.728, 0.003906, 0.728, 0.6685, 0.4956, 0.7641, 0.2663, 0.7641, 0.4956, 0.6685, 0.4956, 0.6685, 0.2663, 0.7641, 0.2663, 0.5063, 0.7289, 0.75, 0.4996, 0.75, 0.7289, 0.5063, 0.7289, 0.5063, 0.4996, 0.75, 0.4996])
me_glass.materials.append(mat_windowtransparent)
me_glass.use_remesh_fix_poles = True
me_glass.use_remesh_preserve_attributes = False
me_glass.update()
me_glass.normals_split_custom_set([tuple(v) for v in zip(*[iter([0.9485, -0.3168, 3.554e-06, 0.9887, -0.1498, -2.937e-06, 0.9887, -0.1498, 2.417e-06, 0.9485, -0.3168, 3.594e-06, 0.9887, -0.1498, -7.305e-06, 0.9485, -0.3168, -1.612e-06, 0.9209, -0.3898, -7.488e-07, 0.9485, -0.3168, -1.263e-05, 0.9485, -0.3168, 2.182e-06, 0.9209, -0.3898, -5.298e-06, 0.9209, -0.3898, -1.734e-06, 0.9485, -0.3168, -7.018e-06, 0.9887, -0.1498, 2.761e-06, 0.9887, -0.1498, 2.016e-06, 0.9996, -0.02823, 1.581e-06, 0.9887, -0.1498, 4.552e-06, 0.9996, -0.02823, 2.566e-06, 0.9996, -0.02823, 2.979e-06, 0.9996, -0.02823, -1.774e-06, 1.0, 3.93e-06, 2.592e-06, 0.9996, -0.02823, 2.652e-06, 0.9996, -0.02823, 7.153e-06, 1.0, -1.056e-06, 7.127e-06, 1.0, -1.056e-06, 7.127e-06, 0.9485, -0.3168, 2.139e-06, 0.9887, -0.1498, 1.432e-06, 0.9887, -0.1498, -8.252e-06, 0.9485, -0.3168, 9.84e-07, 0.9485, -0.3168, 4.717e-06, 0.9887, -0.1498, -9.499e-07, 0.9209, -0.3898, 2.781e-06, 0.9485, -0.3168, -4.802e-06, 0.9485, -0.3168, 1.648e-06, 0.9209, -0.3898, -4.047e-06, 0.9209, -0.3898, -1.62e-06, 0.9485, -0.3168, -6.568e-06, 0.9887, -0.1498, 9.995e-06, 0.9996, -0.02823, -2.98e-07, 0.9996, -0.02823, 5.762e-06, 0.9887, -0.1498, 6.135e-07, 0.9887, -0.1498, 0.0001031, 0.9996, -0.02824, -3.185e-06, 0.9996, -0.02823, 2e-06, 1.0, 2.373e-07, 7.771e-06, 0.9996, -0.02823, 7.794e-06, 0.9996, -0.02823, -7.26e-06, 1.0, 0.0, 7.126e-06, 1.0, 0.0, 7.126e-06, -0.9485, -0.3168, 9.019e-06, -0.9209, -0.3898, 5.155e-06, -0.9209, -0.3898, -3.888e-05, -0.9485, -0.3167, 1.2e-05, -0.9485, -0.3167, -6.801e-06, -0.9209, -0.3898, -6.091e-07, -0.9887, -0.1498, 7.279e-06, -0.9485, -0.3168, 1.537e-06, -0.9485, -0.3168, -3.672e-06, -0.9887, -0.1498, 1.545e-06, -0.9887, -0.1498, -3.755e-06, -0.9485, -0.3168, 6.934e-07, -0.9996, -0.02823, -2.043e-06, -0.9887, -0.1498, -4.004e-06, -0.9887, -0.1498, -4.413e-06, -0.9996, -0.02823, 3.935e-06, -0.9996, -0.02823, -3.542e-06, -0.9887, -0.1498, -7.041e-06, -0.9485, -0.3168, 7.115e-07, -0.9209, -0.3898, 3.352e-06, -0.9209, -0.3898, 4.764e-08, -0.9485, -0.3168, 5.127e-06, -0.9485, -0.3168, -5.846e-06, -0.9209, -0.3898, -3.342e-06, -0.9887, -0.1498, 1.978e-06, -0.9485, -0.3168, 2.378e-06, -0.9485, -0.3168, -3.672e-06, -0.9887, -0.1498, 1.026e-05, -0.9887, -0.1498, -1.619e-05, -0.9485, -0.3168, -4.221e-06, -0.9996, -0.02823, 7.655e-07, -0.9887, -0.1498, -3.496e-06, -0.9887, -0.1498, -4.496e-06, -0.9996, -0.02823, -2.067e-06, -0.9996, -0.02823, -5.598e-05, -0.9887, -0.1498, 1.87e-06, -0.9996, -0.02822, 6.994e-07, -1.0, 7.723e-06, 6.478e-07, -0.9996, -0.02822, 2.479e-06, -0.9996, -0.02823, -7.094e-06, -1.0, -2.112e-06, -7.126e-06, -1.0, -2.112e-06, -7.126e-06, -0.9996, -0.02823, 5.029e-07, -1.0, -1.293e-06, -3.887e-06, -0.9996, -0.02823, 4.258e-06, -0.9996, -0.02824, -9.651e-06, -1.0, -6.336e-06, -9.718e-06, -1.0, -6.336e-06, -9.718e-06, 1.0, -4.142e-07, 8.422e-06, 1.0, -4.142e-07, 8.422e-06, 1.0, -4.142e-07, 8.422e-06, 1.0, -1.198e-06, 7.127e-06, 1.0, -1.198e-06, 7.127e-06, 1.0, -1.198e-06, 7.127e-06, 1.0, -1.243e-06, 3.887e-06, 1.0, -1.243e-06, 3.887e-06, 1.0, -1.243e-06, 3.887e-06, 1.0, -1.242e-06, 3.887e-06, 1.0, -1.242e-06, 3.887e-06, 1.0, -1.242e-06, 3.887e-06, 1.0, -1.243e-06, -3.241e-07, 1.0, -1.243e-06, -3.241e-07, 1.0, -1.243e-06, -3.241e-07, 1.0, -9.031e-07, 0.0, 1.0, -9.031e-07, 0.0, 1.0, -9.031e-07, 0.0, -1.0, -4.144e-07, -9.722e-07, -1.0, -4.144e-07, -9.722e-07, -1.0, -4.144e-07, -9.722e-07, -1.0, -4.151e-07, -9.722e-07, -1.0, -4.151e-07, -9.722e-07, -1.0, -4.151e-07, -9.722e-07, 0.9485, -0.3168, 1.44e-06, 0.9887, -0.1498, -7.909e-06, 0.9887, -0.1499, -1.76e-05, 0.9485, -0.3168, 1.747e-06, 0.9485, -0.3168, 2.482e-06, 0.9887, -0.1498, 1.267e-07, 0.9209, -0.3898, 1.907e-06, 0.9485, -0.3168, -1.362e-05, 0.9485, -0.3168, 6.199e-08, 0.9209, -0.3898, -7.114e-06, 0.9209, -0.3898, -3.462e-06, 0.9485, -0.3168, 1.188e-06, 0.9887, -0.1499, -3.603e-06, 0.9887, -0.1498, 9.997e-05, 0.9996, -0.02823, -9.835e-07, 0.9887, -0.1499, 1.068e-05, 0.9996, -0.02823, 5.045e-06, 0.9996, -0.02828, -0.0001065, -0.9485, -0.3168, -5.905e-06, -0.9209, -0.3898, 6.937e-06, -0.9209, -0.3898, 2.892e-05, -0.9485, -0.3168, 1.402e-05, -0.9485, -0.3168, -4.638e-06, -0.9209, -0.3898, -2.576e-06, -0.9887, -0.1499, 6.773e-06, -0.9485, -0.3168, -2.075e-06, -0.9485, -0.3168, -1.836e-06, -0.9887, -0.1499, 1.283e-05, -0.9887, -0.1498, -2.073e-05, -0.9485, -0.3168, 8.189e-07, -0.9996, -0.02828, -1.647e-06, -0.9887, -0.1498, 5.038e-06, -0.9887, -0.1499, 0.0001961, -0.9996, -0.02828, 2.126e-06, -0.9996, -0.02823, -5.62e-05, -0.9887, -0.1498, 9.332e-06, 0.9996, -0.02824, 3.967e-06, 1.0, -1.272e-05, 1.612e-06, 1.0, -1.272e-05, 1.612e-06, 0.9996, -0.02828, 2.638e-06, 0.9996, -0.02823, 8.13e-06, 1.0, 3.172e-06, 8.134e-06, -0.9996, -0.02827, 2.597e-06, -1.0, 5.287e-06, 3.904e-06, -0.9996, -0.02823, 3.901e-06, -0.9996, -0.02824, -6.028e-07, -1.0, -6.361e-06, -6.579e-07, -1.0, -6.361e-06, -6.579e-07, -1.0, 1.889e-07, -3.239e-06, -1.0, 1.889e-07, -3.239e-06, -1.0, 1.889e-07, -3.239e-06, -1.0, 0.0, -3.239e-06, -1.0, 0.0, -3.239e-06, -1.0, 0.0, -3.239e-06, -1.0, 0.0, -7.127e-06, -1.0, 0.0, -7.127e-06, -1.0, 0.0, -7.127e-06, -1.0, 3.387e-07, -7.775e-06, -1.0, 3.387e-07, -7.775e-06, -1.0, 3.387e-07, -7.775e-06, 1.0, -1.243e-06, 9.718e-07, 1.0, -1.243e-06, 9.718e-07, 1.0, -1.243e-06, 9.718e-07, 1.0, -1.355e-06, 6.479e-07, 1.0, -1.355e-06, 6.479e-07, 1.0, -1.355e-06, 6.479e-07, 0.9485, -0.3168, 2.197e-06, 0.9887, -0.1498, 8.83e-06, 0.9887, -0.1498, 2.165e-06, 0.9485, -0.3168, 8.508e-07, 0.9485, -0.3168, 1.573e-06, 0.9887, -0.1498, -7.451e-07, 0.9209, -0.3898, 1.946e-06, 0.9485, -0.3168, -9.014e-06, 0.9485, -0.3168, -9.996e-07, 0.9209, -0.3898, -6.151e-06, 0.9209, -0.3898, -3.273e-06, 0.9485, -0.3168, 2.287e-06, 0.9887, -0.1498, -1.09e-06, 0.9887, -0.1498, 1.21e-06, 0.9996, -0.02823, -2.366e-07, 0.9887, -0.1498, 6.223e-06, 0.9996, -0.02823, -3.99e-06, 0.9996, -0.02823, 2.704e-06, -0.9485, -0.3167, -6.275e-06, -0.9209, -0.3898, 5.823e-06, -0.9209, -0.3898, 2.287e-06, -0.9485, -0.3168, 9.006e-06, -0.9485, -0.3168, -3.392e-06, -0.9209, -0.3898, -2.895e-06, -0.9887, -0.1498, 6.519e-07, -0.9485, -0.3168, -8.927e-07, -0.9485, -0.3168, -1.604e-06, -0.9887, -0.1498, -8.969e-06, -0.9887, -0.1498, -2.11e-06, -0.9485, -0.3168, -2.369e-06, -0.9996, -0.02823, 7.246e-07, -0.9887, -0.1498, 7.405e-07, -0.9887, -0.1498, -3.051e-06, -0.9996, -0.02823, 4.104e-06, -0.9996, -0.02823, -1.853e-06, -0.9887, -0.1498, -7.544e-06, 0.9996, -0.02823, -6.225e-06, 1.0, 0.0, 1.296e-06, 1.0, 0.0, 1.296e-06, 0.9996, -0.02823, 9.165e-07, 0.9996, -0.02823, 2.332e-06, 1.0, 1.347e-06, 2.268e-06, -0.9996, -0.02824, -2.155e-06, -1.0, -6.336e-06, -9.718e-07, -1.0, -6.336e-06, -9.718e-07, -0.9996, -0.02824, -8.847e-07, -0.9996, -0.02824, -2.223e-06, -1.0, -3.362e-06, -2.268e-06, -1.0, 1.243e-06, -1.296e-06, -1.0, 1.243e-06, -1.296e-06, -1.0, 1.243e-06, -1.296e-06, -1.0, -7.557e-08, -6.479e-07, -1.0, -7.557e-08, -6.479e-07, -1.0, -7.557e-08, -6.479e-07])] * 3)])
me_collider = bpy.data.meshes.new('collider')
me_collider.from_pydata([(-0.1878, -0.2999, -0.2072), (-0.1878, -0.2999, 0.2072), (-0.1878, 0.2999, 0.2072), (-0.1878, 0.2999, -0.2072), (0.1878, 0.2999, -0.2072), (0.1878, 0.2999, 0.2072), (0.1878, -0.2999, 0.2072), (0.1878, -0.2999, -0.2072)], [(0, 1), (1, 2), (2, 3), (3, 4), (4, 5), (5, 6), (6, 7), (7, 0), (6, 1), (5, 2), (7, 4), (3, 0)], [])
me_collider.use_remesh_fix_poles = True
me_collider.use_remesh_preserve_attributes = False
me_collider.update()
me_collider_001 = bpy.data.meshes.new('collider.001')
me_collider_001.from_pydata([(-0.01025, 2.98e-08, -0.3654), (-0.01025, 2.98e-08, 0.01022), (-0.01025, 0.5987, 0.01022), (-0.01025, 0.5987, -0.3654), (0.4042, 0.5987, -0.3654), (0.4042, 0.5987, 0.01022), (0.4042, 2.98e-08, 0.01022), (0.4042, 2.98e-08, -0.3654)], [(0, 1), (1, 2), (2, 3), (3, 4), (4, 5), (5, 6), (6, 7), (7, 0), (6, 1), (5, 2), (7, 4), (3, 0)], [])
me_collider_001.use_remesh_fix_poles = True
me_collider_001.use_remesh_preserve_attributes = False
me_collider_001.update()
me_collider_002 = bpy.data.meshes.new('collider.002')
me_collider_002.from_pydata([(0.1292, 7.451e-08, 0.08015), (0.1292, 7.451e-08, 0.2457), (0.1292, 0.4378, 0.2457), (0.1292, 0.4378, 0.08015), (0.6044, 0.4378, 0.08015), (0.6044, 0.4378, 0.2457), (0.6044, 7.451e-08, 0.2457), (0.6044, 7.451e-08, 0.08015)], [(0, 1), (1, 2), (2, 3), (3, 4), (4, 5), (5, 6), (6, 7), (7, 0), (6, 1), (5, 2), (7, 4), (3, 0)], [])
me_collider_002.use_remesh_fix_poles = True
me_collider_002.use_remesh_preserve_attributes = False
me_collider_002.update()
me_collider_003 = bpy.data.meshes.new('collider.003')
me_collider_003.from_pydata([(0.1292, 0.0, 0.08015), (0.1292, 0.0, 0.2457), (0.1292, 0.4378, 0.2457), (0.1292, 0.4378, 0.08015), (0.6044, 0.4378, 0.08015), (0.6044, 0.4378, 0.2457), (0.6044, 0.0, 0.2457), (0.6044, 0.0, 0.08015)], [(0, 1), (1, 2), (2, 3), (3, 4), (4, 5), (5, 6), (6, 7), (7, 0), (6, 1), (5, 2), (7, 4), (3, 0)], [])
me_collider_003.use_remesh_fix_poles = True
me_collider_003.use_remesh_preserve_attributes = False
me_collider_003.update()
me_collider_004 = bpy.data.meshes.new('collider.004')
me_collider_004.from_pydata([(-0.1647, -0.3979, -0.1909), (-0.1647, -0.3979, 0.1909), (-0.1647, 0.3979, 0.1909), (-0.1647, 0.3979, -0.1909), (0.1647, 0.3979, -0.1909), (0.1647, 0.3979, 0.1909), (0.1647, -0.3979, 0.1909), (0.1647, -0.3979, -0.1909)], [(0, 1), (1, 2), (2, 3), (3, 4), (4, 5), (5, 6), (6, 7), (7, 0), (6, 1), (5, 2), (7, 4), (3, 0)], [])
me_collider_004.use_remesh_fix_poles = True
me_collider_004.use_remesh_preserve_attributes = False
me_collider_004.update()
me_collider_005 = bpy.data.meshes.new('collider.005')
me_collider_005.from_pydata([(-0.3937, -0.2172, -0.09061), (-0.3937, -0.2172, 0.08434), (-0.3937, 0.2206, 0.08434), (-0.3937, 0.2206, -0.09061), (0.0901, 0.2206, -0.09061), (0.0901, 0.2206, 0.08434), (0.0901, -0.2172, 0.08434), (0.0901, -0.2172, -0.09061)], [(0, 1), (1, 2), (2, 3), (3, 4), (4, 5), (5, 6), (6, 7), (7, 0), (6, 1), (5, 2), (7, 4), (3, 0)], [])
me_collider_005.use_remesh_fix_poles = True
me_collider_005.use_remesh_preserve_attributes = False
me_collider_005.update()
me_collider_006 = bpy.data.meshes.new('collider.006')
me_collider_006.from_pydata([(-0.3937, -0.2172, -0.08155), (-0.3937, -0.2172, 0.084), (-0.3937, 0.2206, 0.084), (-0.3937, 0.2206, -0.08155), (0.08155, 0.2206, -0.08155), (0.08155, 0.2206, 0.084), (0.08155, -0.2172, 0.084), (0.08155, -0.2172, -0.08155)], [(0, 1), (1, 2), (2, 3), (3, 4), (4, 5), (5, 6), (6, 7), (7, 0), (6, 1), (5, 2), (7, 4), (3, 0)], [])
me_collider_006.use_remesh_fix_poles = True
me_collider_006.use_remesh_preserve_attributes = False
me_collider_006.update()
me_collider_007 = bpy.data.meshes.new('collider.007')
me_collider_007.from_pydata([(-0.1878, -0.2999, -0.2072), (-0.1878, -0.2999, 0.2072), (-0.1878, 0.2999, 0.2072), (-0.1878, 0.2999, -0.2072), (0.1878, 0.2999, -0.2072), (0.1878, 0.2999, 0.2072), (0.1878, -0.2999, 0.2072), (0.1878, -0.2999, -0.2072)], [(0, 1), (1, 2), (2, 3), (3, 4), (4, 5), (5, 6), (6, 7), (7, 0), (6, 1), (5, 2), (7, 4), (3, 0)], [])
me_collider_007.use_remesh_fix_poles = True
me_collider_007.use_remesh_preserve_attributes = False
me_collider_007.update()
me_collider_008 = bpy.data.meshes.new('collider.008')
me_collider_008.from_pydata([(-0.1878, -0.2999, -0.2072), (-0.1878, -0.2999, 0.2072), (-0.1878, 0.2999, 0.2072), (-0.1878, 0.2999, -0.2072), (0.1878, 0.2999, -0.2072), (0.1878, 0.2999, 0.2072), (0.1878, -0.2999, 0.2072), (0.1878, -0.2999, -0.2072)], [(0, 1), (1, 2), (2, 3), (3, 4), (4, 5), (5, 6), (6, 7), (7, 0), (6, 1), (5, 2), (7, 4), (3, 0)], [])
me_collider_008.use_remesh_fix_poles = True
me_collider_008.use_remesh_preserve_attributes = False
me_collider_008.update()
me_collider_009 = bpy.data.meshes.new('collider.009')
me_collider_009.from_pydata([(-0.8336, -0.00105, -0.01), (-0.8336, -0.00105, 0.3661), (-0.8336, 0.5988, 0.3661), (-0.8336, 0.5988, -0.01), (0.01, 0.5988, -0.01), (0.01, 0.5988, 0.3661), (0.01, -0.00105, 0.3661), (0.01, -0.00105, -0.01)], [(0, 1), (1, 2), (2, 3), (3, 4), (4, 5), (5, 6), (6, 7), (7, 0), (6, 1), (5, 2), (7, 4), (3, 0)], [])
me_collider_009.use_remesh_fix_poles = True
me_collider_009.use_remesh_preserve_attributes = False
me_collider_009.update()
me_collider_010 = bpy.data.meshes.new('collider.010')
me_collider_010.from_pydata([(-0.1878, -0.2999, -0.2072), (-0.1878, -0.2999, 1.071), (-0.1878, 0.2999, 1.071), (-0.1878, 0.2999, -0.2072), (0.1878, 0.2999, -0.2072), (0.1878, 0.2999, 1.071), (0.1878, -0.2999, 1.071), (0.1878, -0.2999, -0.2072)], [(0, 1), (1, 2), (2, 3), (3, 4), (4, 5), (5, 6), (6, 7), (7, 0), (6, 1), (5, 2), (7, 4), (3, 0)], [])
me_collider_010.use_remesh_fix_poles = True
me_collider_010.use_remesh_preserve_attributes = False
me_collider_010.update()
me_collider_011 = bpy.data.meshes.new('collider.011')
me_collider_011.from_pydata([(-0.1878, -0.2999, -0.2072), (-0.1878, -0.2999, 0.6402), (-0.1878, 0.2999, 0.6402), (-0.1878, 0.2999, -0.2072), (0.1878, 0.2999, -0.2072), (0.1878, 0.2999, 0.6402), (0.1878, -0.2999, 0.6402), (0.1878, -0.2999, -0.2072)], [(0, 1), (1, 2), (2, 3), (3, 4), (4, 5), (5, 6), (6, 7), (7, 0), (6, 1), (5, 2), (7, 4), (3, 0)], [])
me_collider_011.use_remesh_fix_poles = True
me_collider_011.use_remesh_preserve_attributes = False
me_collider_011.update()
me_collider_012 = bpy.data.meshes.new('collider.012')
me_collider_012.from_pydata([(-0.4042, 0.0, -0.3659), (-0.4042, 0.0, 0.01022), (-0.4042, 0.5987, 0.01022), (-0.4042, 0.5987, -0.3659), (0.01025, 0.5987, -0.3659), (0.01025, 0.5987, 0.01022), (0.01025, 0.0, 0.01022), (0.01025, 0.0, -0.3659)], [(0, 1), (1, 2), (2, 3), (3, 4), (4, 5), (5, 6), (6, 7), (7, 0), (6, 1), (5, 2), (7, 4), (3, 0)], [])
me_collider_012.use_remesh_fix_poles = True
me_collider_012.use_remesh_preserve_attributes = False
me_collider_012.update()
me_collider_013 = bpy.data.meshes.new('collider.013')
me_collider_013.from_pydata([(0.1292, -2.98e-08, 0.08015), (0.1292, -2.98e-08, 0.2457), (0.1292, 0.4378, 0.2457), (0.1292, 0.4378, 0.08015), (0.6044, 0.4378, 0.08015), (0.6044, 0.4378, 0.2457), (0.6044, -2.98e-08, 0.2457), (0.6044, -2.98e-08, 0.08015)], [(0, 1), (1, 2), (2, 3), (3, 4), (4, 5), (5, 6), (6, 7), (7, 0), (6, 1), (5, 2), (7, 4), (3, 0)], [])
me_collider_013.use_remesh_fix_poles = True
me_collider_013.use_remesh_preserve_attributes = False
me_collider_013.update()
me_collider_014 = bpy.data.meshes.new('collider.014')
me_collider_014.from_pydata([(0.1292, 0.0, 0.08015), (0.1292, 0.0, 0.2457), (0.1292, 0.4378, 0.2457), (0.1292, 0.4378, 0.08015), (0.6044, 0.4378, 0.08015), (0.6044, 0.4378, 0.2457), (0.6044, 0.0, 0.2457), (0.6044, 0.0, 0.08015)], [(0, 1), (1, 2), (2, 3), (3, 4), (4, 5), (5, 6), (6, 7), (7, 0), (6, 1), (5, 2), (7, 4), (3, 0)], [])
me_collider_014.use_remesh_fix_poles = True
me_collider_014.use_remesh_preserve_attributes = False
me_collider_014.update()
me_collider_015 = bpy.data.meshes.new('collider.015')
me_collider_015.from_pydata([(-0.3937, -0.2172, -0.08155), (-0.3937, -0.2172, 0.084), (-0.3937, 0.2206, 0.084), (-0.3937, 0.2206, -0.08155), (0.08155, 0.2206, -0.08155), (0.08155, 0.2206, 0.084), (0.08155, -0.2172, 0.084), (0.08155, -0.2172, -0.08155)], [(0, 1), (1, 2), (2, 3), (3, 4), (4, 5), (5, 6), (6, 7), (7, 0), (6, 1), (5, 2), (7, 4), (3, 0)], [])
me_collider_015.use_remesh_fix_poles = True
me_collider_015.use_remesh_preserve_attributes = False
me_collider_015.update()
me_collider_016 = bpy.data.meshes.new('collider.016')
me_collider_016.from_pydata([(-0.3937, -0.2172, -0.08155), (-0.3937, -0.2172, 0.084), (-0.3937, 0.2206, 0.084), (-0.3937, 0.2206, -0.08155), (0.08155, 0.2206, -0.08155), (0.08155, 0.2206, 0.084), (0.08155, -0.2172, 0.084), (0.08155, -0.2172, -0.08155)], [(0, 1), (1, 2), (2, 3), (3, 4), (4, 5), (5, 6), (6, 7), (7, 0), (6, 1), (5, 2), (7, 4), (3, 0)], [])
me_collider_016.use_remesh_fix_poles = True
me_collider_016.use_remesh_preserve_attributes = False
me_collider_016.update()
me_collider_017 = bpy.data.meshes.new('collider.017')
me_collider_017.from_pydata([(-0.404, 0.0, -0.01), (-0.404, 0.0, 0.3659), (-0.404, 0.5987, 0.3659), (-0.404, 0.5987, -0.01), (0.01, 0.5987, -0.01), (0.01, 0.5987, 0.3659), (0.01, 0.0, 0.3659), (0.01, 0.0, -0.01)], [(0, 1), (1, 2), (2, 3), (3, 4), (4, 5), (5, 6), (6, 7), (7, 0), (6, 1), (5, 2), (7, 4), (3, 0)], [])
me_collider_017.use_remesh_fix_poles = True
me_collider_017.use_remesh_preserve_attributes = False
me_collider_017.update()
me_collider_018 = bpy.data.meshes.new('collider.018')
me_collider_018.from_pydata([(-0.1878, -0.2999, -0.2072), (-0.1878, -0.2999, 0.6402), (-0.1878, 0.2999, 0.6402), (-0.1878, 0.2999, -0.2072), (0.1878, 0.2999, -0.2072), (0.1878, 0.2999, 0.6402), (0.1878, -0.2999, 0.6402), (0.1878, -0.2999, -0.2072)], [(0, 1), (1, 2), (2, 3), (3, 4), (4, 5), (5, 6), (6, 7), (7, 0), (6, 1), (5, 2), (7, 4), (3, 0)], [])
me_collider_018.use_remesh_fix_poles = True
me_collider_018.use_remesh_preserve_attributes = False
me_collider_018.update()
me_collider_019 = bpy.data.meshes.new('collider.019')
me_collider_019.from_pydata([(-0.5816, -0.2999, -0.6257), (-0.5816, -0.2999, 0.2072), (-0.5816, 0.2999, 0.2072), (-0.5816, 0.2999, -0.6257), (0.1878, 0.2999, -0.6257), (0.1878, 0.2999, 0.2072), (0.1878, -0.2999, 0.2072), (0.1878, -0.2999, -0.6257)], [(0, 1), (1, 2), (2, 3), (3, 4), (4, 5), (5, 6), (6, 7), (7, 0), (6, 1), (5, 2), (7, 4), (3, 0)], [])
me_collider_019.use_remesh_fix_poles = True
me_collider_019.use_remesh_preserve_attributes = False
me_collider_019.update()
me_collider_020 = bpy.data.meshes.new('collider.020')
me_collider_020.from_pydata([(-0.4573, -0.005, -0.3014), (-0.4573, -0.005, 0.3014), (-0.4573, 0.005, 0.3014), (-0.4573, 0.005, -0.3014), (0.4573, 0.005, -0.3014), (0.4573, 0.005, 0.3014), (0.4573, -0.005, 0.3014), (0.4573, -0.005, -0.3014)], [(0, 1), (1, 2), (2, 3), (3, 4), (4, 5), (5, 6), (6, 7), (7, 0), (6, 1), (5, 2), (7, 4), (3, 0)], [])
me_collider_020.use_remesh_fix_poles = True
me_collider_020.use_remesh_preserve_attributes = False
me_collider_020.update()
me_collider_021 = bpy.data.meshes.new('collider.021')
me_collider_021.from_pydata([(-0.01222, -0.4547, -0.2502), (-0.01222, -0.4547, 0.01222), (-0.01222, 1.226, 0.01222), (-0.01222, 1.226, -0.2502), (0.01222, 1.226, -0.2502), (0.01222, 1.226, 0.01222), (0.01222, -0.4547, 0.01222), (0.01222, -0.4547, -0.2502)], [(0, 1), (1, 2), (2, 3), (3, 4), (4, 5), (5, 6), (6, 7), (7, 0), (6, 1), (5, 2), (7, 4), (3, 0)], [])
me_collider_021.use_remesh_fix_poles = True
me_collider_021.use_remesh_preserve_attributes = False
me_collider_021.update()

# ---- objects
ob_light = bpy.data.objects.new('Light', light_light)
ob_camera = bpy.data.objects.new('Camera', cam_camera)
ob_freeiva = bpy.data.objects.new('FreeIva', None)
ob_shellcollider = bpy.data.objects.new('shellCollider', me_cube_001)
ob_collider = bpy.data.objects.new('collider', None)
ob_collider_001 = bpy.data.objects.new('collider.001', None)
ob_collider_002 = bpy.data.objects.new('collider.002', None)
ob_collider_003 = bpy.data.objects.new('collider.003', None)
ob_collider_004 = bpy.data.objects.new('collider.004', None)
ob_collider_005 = bpy.data.objects.new('collider.005', None)
ob_collider_006 = bpy.data.objects.new('collider.006', None)
ob_collider_007 = bpy.data.objects.new('collider.007', None)
ob_collider_008 = bpy.data.objects.new('collider.008', None)
ob_collider_009 = bpy.data.objects.new('collider.009', None)
ob_collider_010 = bpy.data.objects.new('collider.010', None)
ob_collider_011 = bpy.data.objects.new('collider.011', None)
ob_collider_012 = bpy.data.objects.new('collider.012', None)
ob_collider_013 = bpy.data.objects.new('collider.013', None)
ob_collider_014 = bpy.data.objects.new('collider.014', None)
ob_collider_015 = bpy.data.objects.new('collider.015', None)
ob_collider_016 = bpy.data.objects.new('collider.016', None)
ob_collider_017 = bpy.data.objects.new('collider.017', None)
ob_collider_018 = bpy.data.objects.new('collider.018', None)
ob_collider_019 = bpy.data.objects.new('collider.019', None)
ob_collider_020 = bpy.data.objects.new('collider.020', None)
ob_ladder = bpy.data.objects.new('ladder', None)
ob_depthmask = bpy.data.objects.new('depthMask', me_depthmask)
ob_glass = bpy.data.objects.new('glass', me_glass)
ob_mesh_collider = bpy.data.objects.new('mesh:collider', me_collider)
ob_mesh_collider_001 = bpy.data.objects.new('mesh:collider.001', me_collider_001)
ob_mesh_collider_002 = bpy.data.objects.new('mesh:collider.002', me_collider_002)
ob_mesh_collider_003 = bpy.data.objects.new('mesh:collider.003', me_collider_003)
ob_mesh_collider_004 = bpy.data.objects.new('mesh:collider.004', me_collider_004)
ob_mesh_collider_005 = bpy.data.objects.new('mesh:collider.005', me_collider_005)
ob_mesh_collider_006 = bpy.data.objects.new('mesh:collider.006', me_collider_006)
ob_mesh_collider_007 = bpy.data.objects.new('mesh:collider.007', me_collider_007)
ob_mesh_collider_008 = bpy.data.objects.new('mesh:collider.008', me_collider_008)
ob_mesh_collider_009 = bpy.data.objects.new('mesh:collider.009', me_collider_009)
ob_mesh_collider_010 = bpy.data.objects.new('mesh:collider.010', me_collider_010)
ob_mesh_collider_011 = bpy.data.objects.new('mesh:collider.011', me_collider_011)
ob_mesh_collider_012 = bpy.data.objects.new('mesh:collider.012', me_collider_012)
ob_mesh_collider_013 = bpy.data.objects.new('mesh:collider.013', me_collider_013)
ob_mesh_collider_014 = bpy.data.objects.new('mesh:collider.014', me_collider_014)
ob_mesh_collider_015 = bpy.data.objects.new('mesh:collider.015', me_collider_015)
ob_mesh_collider_016 = bpy.data.objects.new('mesh:collider.016', me_collider_016)
ob_mesh_collider_017 = bpy.data.objects.new('mesh:collider.017', me_collider_017)
ob_mesh_collider_018 = bpy.data.objects.new('mesh:collider.018', me_collider_018)
ob_mesh_collider_019 = bpy.data.objects.new('mesh:collider.019', me_collider_019)
ob_mesh_collider_020 = bpy.data.objects.new('mesh:collider.020', me_collider_020)
ob_mesh_collider_021 = bpy.data.objects.new('mesh:collider.021', me_collider_021)

# ---- transforms, parenting, visibility, modifiers, constraints
ob_light.location = (4.076, 1.005, 5.904)
ob_light.rotation_euler = (0.6503, 0.05522, 1.866)
ob_light.lock_rotations_4d = False
ob_light.empty_display_type = 'ARROWS'
ob_light.color = (0.0, 0.0, 0.0, 0.0)
ob_light.lineart.crease_threshold = 0.0
ob_camera.location = (7.359, -6.926, 4.958)
ob_camera.rotation_euler = (1.109, 0.0, 0.8149)
ob_camera.lock_rotations_4d = False
ob_camera.empty_display_type = 'ARROWS'
ob_camera.color = (0.0, 0.0, 0.0, 0.0)
ob_camera.display_type = 'WIRE'
ob_camera.lineart.crease_threshold = 0.0
ob_freeiva.location = (0.0, 0.0, 0.0)
ob_shellcollider.parent = ob_freeiva
ob_shellcollider.location = (0.0, 0.0, 0.0)
ob_collider.parent = ob_freeiva
ob_collider.location = (1.067, -0.4256, 1.385)
ob_collider.rotation_euler = (-1.571, 3.142, -2.385e-08)
ob_collider.empty_display_type = 'ARROWS'
ob_collider.empty_display_size = 0.3
ob_collider.instance_type = 'COLLECTION'
ob_collider_001.parent = ob_freeiva
ob_collider_001.location = (1.177, -0.8652, 1.086)
ob_collider_001.rotation_euler = (1.571, 6.565e-14, 3.142)
ob_collider_001.empty_display_type = 'ARROWS'
ob_collider_001.empty_display_size = 0.3
ob_collider_001.instance_type = 'COLLECTION'
ob_collider_002.parent = ob_freeiva
ob_collider_002.location = (0.1179, -1.238, 1.633)
ob_collider_002.rotation_euler = (-1.686e-07, -4.711e-14, -4.768e-07)
ob_collider_002.empty_display_type = 'ARROWS'
ob_collider_002.empty_display_size = 0.3
ob_collider_002.instance_type = 'COLLECTION'
ob_collider_003.parent = ob_freeiva
ob_collider_003.location = (0.1179, -0.9941, 1.102)
ob_collider_003.rotation_euler = (1.571, -6.029e-14, -4.768e-07)
ob_collider_003.empty_display_type = 'ARROWS'
ob_collider_003.empty_display_size = 0.3
ob_collider_003.instance_type = 'COLLECTION'
ob_collider_004.parent = ob_freeiva
ob_collider_004.location = (-2.766e-07, -1.072, 1.484)
ob_collider_004.rotation_euler = (1.571, -2.384e-07, -1.571)
ob_collider_004.empty_display_type = 'ARROWS'
ob_collider_004.empty_display_size = 0.3
ob_collider_004.instance_type = 'COLLECTION'
ob_collider_005.parent = ob_freeiva
ob_collider_005.location = (-0.6408, -1.156, 1.322)
ob_collider_005.rotation_euler = (1.571, -3.142, -3.258e-07)
ob_collider_005.empty_display_type = 'ARROWS'
ob_collider_005.empty_display_size = 0.3
ob_collider_005.instance_type = 'COLLECTION'
ob_collider_006.parent = ob_freeiva
ob_collider_006.location = (-0.6408, -1.017, 1.795)
ob_collider_006.rotation_euler = (-2.564e-06, -1.51e-07, 3.142)
ob_collider_006.empty_display_type = 'ARROWS'
ob_collider_006.empty_display_size = 0.3
ob_collider_006.instance_type = 'COLLECTION'
ob_collider_007.parent = ob_freeiva
ob_collider_007.location = (-0.98, -1.043, 1.385)
ob_collider_007.rotation_euler = (1.571, 2.98e-08, 1.571)
ob_collider_007.empty_display_type = 'ARROWS'
ob_collider_007.empty_display_size = 0.3
ob_collider_007.instance_type = 'COLLECTION'
ob_collider_008.parent = ob_freeiva
ob_collider_008.location = (-1.067, -0.4256, 1.385)
ob_collider_008.rotation_euler = (1.571, -1.099e-13, -6.517e-07)
ob_collider_008.empty_display_type = 'ARROWS'
ob_collider_008.empty_display_size = 0.3
ob_collider_008.instance_type = 'COLLECTION'
ob_collider_009.parent = ob_freeiva
ob_collider_009.location = (-1.245, 1.052, 1.086)
ob_collider_009.rotation_euler = (1.571, 1.49e-07, 1.571)
ob_collider_009.empty_display_type = 'ARROWS'
ob_collider_009.empty_display_size = 0.3
ob_collider_009.instance_type = 'COLLECTION'
ob_collider_010.parent = ob_freeiva
ob_collider_010.location = (0.432, 1.046, 1.385)
ob_collider_010.rotation_euler = (1.571, -8.941e-08, -1.571)
ob_collider_010.empty_display_type = 'ARROWS'
ob_collider_010.empty_display_size = 0.3
ob_collider_010.instance_type = 'COLLECTION'
ob_collider_011.parent = ob_freeiva
ob_collider_011.location = (-1.069, -0.418, 0.5094)
ob_collider_011.rotation_euler = (1.571, -5.895e-14, -3.497e-07)
ob_collider_011.empty_display_type = 'ARROWS'
ob_collider_011.empty_display_size = 0.3
ob_collider_011.instance_type = 'COLLECTION'
ob_collider_012.parent = ob_freeiva
ob_collider_012.location = (-0.8906, 0.5433, 0.2136)
ob_collider_012.rotation_euler = (1.571, 1.49e-07, 1.571)
ob_collider_012.empty_display_type = 'ARROWS'
ob_collider_012.empty_display_size = 0.3
ob_collider_012.instance_type = 'COLLECTION'
ob_collider_013.parent = ob_freeiva
ob_collider_013.location = (-0.1821, 1.237, 0.8267)
ob_collider_013.rotation_euler = (3.423e-08, 7.369e-15, 3.142)
ob_collider_013.empty_display_type = 'ARROWS'
ob_collider_013.empty_display_size = 0.3
ob_collider_013.instance_type = 'COLLECTION'
ob_collider_014.parent = ob_freeiva
ob_collider_014.location = (-0.1821, 0.9941, 0.2047)
ob_collider_014.rotation_euler = (1.571, 6.565e-14, 3.142)
ob_collider_014.empty_display_type = 'ARROWS'
ob_collider_014.empty_display_size = 0.3
ob_collider_014.instance_type = 'COLLECTION'
ob_collider_015.parent = ob_freeiva
ob_collider_015.location = (0.726, 1.017, 0.9884)
ob_collider_015.rotation_euler = (-2.361e-06, -1.51e-07, -3.258e-07)
ob_collider_015.empty_display_type = 'ARROWS'
ob_collider_015.empty_display_size = 0.3
ob_collider_015.instance_type = 'COLLECTION'
ob_collider_016.parent = ob_freeiva
ob_collider_016.location = (0.726, 1.156, 0.4253)
ob_collider_016.rotation_euler = (-1.571, 4.575e-13, -1.748e-07)
ob_collider_016.empty_display_type = 'ARROWS'
ob_collider_016.empty_display_size = 0.3
ob_collider_016.instance_type = 'COLLECTION'
ob_collider_017.parent = ob_freeiva
ob_collider_017.location = (1.246, 0.1493, 0.2136)
ob_collider_017.rotation_euler = (1.571, -8.941e-08, -1.571)
ob_collider_017.empty_display_type = 'ARROWS'
ob_collider_017.empty_display_size = 0.3
ob_collider_017.instance_type = 'COLLECTION'
ob_collider_018.parent = ob_freeiva
ob_collider_018.location = (1.069, -0.851, 0.5094)
ob_collider_018.rotation_euler = (1.571, 8.575e-14, 3.142)
ob_collider_018.empty_display_type = 'ARROWS'
ob_collider_018.empty_display_size = 0.3
ob_collider_018.instance_type = 'COLLECTION'
ob_collider_019.parent = ob_freeiva
ob_collider_019.location = (0.197, -0.6294, 0.5094)
ob_collider_019.rotation_euler = (1.571, -5.895e-14, -3.497e-07)
ob_collider_019.empty_display_type = 'ARROWS'
ob_collider_019.empty_display_size = 0.3
ob_collider_019.instance_type = 'COLLECTION'
ob_collider_020.parent = ob_freeiva
ob_collider_020.location = (1.882e-07, 0.2989, 0.3995)
ob_collider_020.rotation_euler = (1.571, 4.555e-14, 3.142)
ob_collider_020.empty_display_type = 'ARROWS'
ob_collider_020.empty_display_size = 0.3
ob_collider_020.instance_type = 'COLLECTION'
ob_ladder.parent = ob_freeiva
ob_ladder.location = (1.089, 0.5855, 0.662)
ob_ladder.rotation_euler = (1.571, 2.98e-08, 1.571)
ob_ladder.empty_display_type = 'ARROWS'
ob_ladder.empty_display_size = 0.3
ob_ladder.instance_type = 'COLLECTION'
ob_depthmask.parent = ob_freeiva
ob_depthmask.location = (-9.472e-14, -2.907e-07, 0.926)
ob_depthmask.rotation_mode = 'QUATERNION'
ob_depthmask.rotation_quaternion = (1.152e-07, 1.152e-07, 0.7071, 0.7071)
ob_depthmask.scale = (1.0, 1.0, 1.0)
ob_glass.parent = ob_freeiva
ob_glass.location = (7.267e-08, -2.907e-07, 0.926)
ob_glass.rotation_mode = 'QUATERNION'
ob_glass.rotation_quaternion = (1.152e-07, 1.152e-07, 0.7071, 0.7071)
ob_glass.scale = (1.0, 1.0, 1.0)
ob_mesh_collider.location = (0.0, 0.0, 0.0)
ob_mesh_collider_001.location = (0.0, 0.0, 0.0)
ob_mesh_collider_002.location = (0.0, 0.0, 0.0)
ob_mesh_collider_003.location = (0.0, 0.0, 0.0)
ob_mesh_collider_004.location = (0.0, 0.0, 0.0)
ob_mesh_collider_005.location = (0.0, 0.0, 0.0)
ob_mesh_collider_006.location = (0.0, 0.0, 0.0)
ob_mesh_collider_007.location = (0.0, 0.0, 0.0)
ob_mesh_collider_008.location = (0.0, 0.0, 0.0)
ob_mesh_collider_009.location = (0.0, 0.0, 0.0)
ob_mesh_collider_010.location = (0.0, 0.0, 0.0)
ob_mesh_collider_011.location = (0.0, 0.0, 0.0)
ob_mesh_collider_012.location = (0.0, 0.0, 0.0)
ob_mesh_collider_013.location = (0.0, 0.0, 0.0)
ob_mesh_collider_014.location = (0.0, 0.0, 0.0)
ob_mesh_collider_015.location = (0.0, 0.0, 0.0)
ob_mesh_collider_016.location = (0.0, 0.0, 0.0)
ob_mesh_collider_017.location = (0.0, 0.0, 0.0)
ob_mesh_collider_018.location = (0.0, 0.0, 0.0)
ob_mesh_collider_019.location = (0.0, 0.0, 0.0)
ob_mesh_collider_020.location = (0.0, 0.0, 0.0)
ob_mesh_collider_021.location = (0.0, 0.0, 0.0)
ob_collider.instance_collection = col_collider_collider
ob_collider_001.instance_collection = col_collider_collider_001
ob_collider_002.instance_collection = col_collider_collider_002
ob_collider_003.instance_collection = col_collider_collider_003
ob_collider_004.instance_collection = col_collider_collider_004
ob_collider_005.instance_collection = col_collider_collider_005
ob_collider_006.instance_collection = col_collider_collider_006
ob_collider_007.instance_collection = col_collider_collider_007
ob_collider_008.instance_collection = col_collider_collider_008
ob_collider_009.instance_collection = col_collider_collider_009
ob_collider_010.instance_collection = col_collider_collider_010
ob_collider_011.instance_collection = col_collider_collider_011
ob_collider_012.instance_collection = col_collider_collider_012
ob_collider_013.instance_collection = col_collider_collider_013
ob_collider_014.instance_collection = col_collider_collider_014
ob_collider_015.instance_collection = col_collider_collider_015
ob_collider_016.instance_collection = col_collider_collider_016
ob_collider_017.instance_collection = col_collider_collider_017
ob_collider_018.instance_collection = col_collider_collider_018
ob_collider_019.instance_collection = col_collider_collider_019
ob_collider_020.instance_collection = col_collider_collider_020
ob_ladder.instance_collection = col_collider_collider_021

# ---- collection membership
col_collection.objects.link(ob_light)
col_collection.objects.link(ob_camera)
col_collection.objects.link(ob_freeiva)
col_collection.objects.link(ob_shellcollider)
col_collection.objects.link(ob_collider)
col_collection.objects.link(ob_collider_001)
col_collection.objects.link(ob_collider_002)
col_collection.objects.link(ob_collider_003)
col_collection.objects.link(ob_collider_004)
col_collection.objects.link(ob_collider_005)
col_collection.objects.link(ob_collider_006)
col_collection.objects.link(ob_collider_007)
col_collection.objects.link(ob_collider_008)
col_collection.objects.link(ob_collider_009)
col_collection.objects.link(ob_collider_010)
col_collection.objects.link(ob_collider_011)
col_collection.objects.link(ob_collider_012)
col_collection.objects.link(ob_collider_013)
col_collection.objects.link(ob_collider_014)
col_collection.objects.link(ob_collider_015)
col_collection.objects.link(ob_collider_016)
col_collection.objects.link(ob_collider_017)
col_collection.objects.link(ob_collider_018)
col_collection.objects.link(ob_collider_019)
col_collection.objects.link(ob_collider_020)
col_collection.objects.link(ob_ladder)
col_collection.objects.link(ob_depthmask)
col_collection.objects.link(ob_glass)
col_collider_collider.objects.link(ob_mesh_collider)
col_collider_collider_001.objects.link(ob_mesh_collider_001)
col_collider_collider_002.objects.link(ob_mesh_collider_002)
col_collider_collider_003.objects.link(ob_mesh_collider_003)
col_collider_collider_004.objects.link(ob_mesh_collider_004)
col_collider_collider_005.objects.link(ob_mesh_collider_005)
col_collider_collider_006.objects.link(ob_mesh_collider_006)
col_collider_collider_007.objects.link(ob_mesh_collider_007)
col_collider_collider_008.objects.link(ob_mesh_collider_008)
col_collider_collider_009.objects.link(ob_mesh_collider_009)
col_collider_collider_010.objects.link(ob_mesh_collider_010)
col_collider_collider_011.objects.link(ob_mesh_collider_011)
col_collider_collider_012.objects.link(ob_mesh_collider_012)
col_collider_collider_013.objects.link(ob_mesh_collider_013)
col_collider_collider_014.objects.link(ob_mesh_collider_014)
col_collider_collider_015.objects.link(ob_mesh_collider_015)
col_collider_collider_016.objects.link(ob_mesh_collider_016)
col_collider_collider_017.objects.link(ob_mesh_collider_017)
col_collider_collider_018.objects.link(ob_mesh_collider_018)
col_collider_collider_019.objects.link(ob_mesh_collider_019)
col_collider_collider_020.objects.link(ob_mesh_collider_020)
col_collider_collider_021.objects.link(ob_mesh_collider_021)

# ---- scene / render settings (as saved in the file)
scene.camera = ob_camera
scene.frame_start = 1; scene.frame_end = 250; scene.frame_set(1)
scene.render.engine = 'BLENDER_EEVEE_NEXT'
scene.cycles.sampling_pattern = 'TABULATED_SOBOL'
scene.cycles.use_light_tree = False
scene.view_settings.view_transform = 'Filmic'
bpy.context.view_layer.update()
